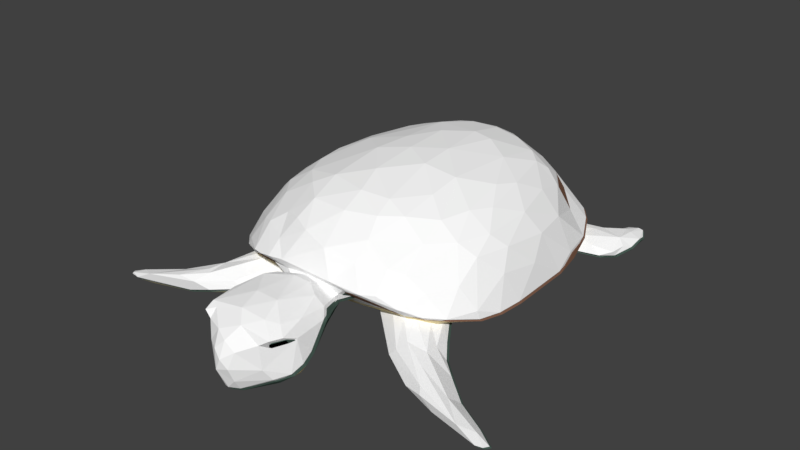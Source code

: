 # Source: TurtleAnimation.blend  (saved by Blender 2.79.0; exported with 4.5.12 LTS)
import bpy
from mathutils import Matrix  # noqa: F401  (used for matrix-valued properties, if any)

bpy.ops.wm.read_factory_settings(use_empty=True)
scene = bpy.context.scene
scene.name = 'Scene'

# ---- collections
col_collection_1 = bpy.data.collections.new('Collection 1'); scene.collection.children.link(col_collection_1)

# ---- materials (node trees are filled in below, after node groups)
mat_turtle_below = bpy.data.materials.new('Turtle Below')
mat_turtle_below.alpha_threshold = 0.0
mat_turtle_below.diffuse_color = (0.9047, 0.7758, 0.4508, 1.0)
mat_turtle_below.roughness = 0.5
mat_turtle_eye = bpy.data.materials.new('Turtle Eye')
mat_turtle_eye.alpha_threshold = 0.0
mat_turtle_eye.diffuse_color = (0.0, 0.0, 0.0, 1.0)
mat_turtle_eye.roughness = 0.5
mat_turtle_shell = bpy.data.materials.new('Turtle Shell')
mat_turtle_shell.alpha_threshold = 0.0
mat_turtle_shell.diffuse_color = (0.2542, 0.1301, 0.08438, 1.0)
mat_turtle_shell.roughness = 0.5
mat_turtle_skin = bpy.data.materials.new('Turtle Skin')
mat_turtle_skin.alpha_threshold = 0.0
mat_turtle_skin.diffuse_color = (0.07374, 0.1195, 0.09767, 1.0)
mat_turtle_skin.roughness = 0.5
mat_turtle_outline = bpy.data.materials.new('Turtle Outline')
mat_turtle_outline.alpha_threshold = 0.0
mat_turtle_outline.diffuse_color = (1.0, 1.0, 1.0, 1.0)
mat_turtle_outline.roughness = 0.5

# ---- material node trees
mat_turtle_below.use_nodes = True; mat_turtle_below.node_tree.nodes.clear()
_N = mat_turtle_below.node_tree.nodes; _L = mat_turtle_below.node_tree.links
n0 = _N.new('ShaderNodeOutputMaterial'); n0.name = 'Material Output'; n0.location = (300, 300)
n1 = _N.new('ShaderNodeBsdfDiffuse'); n1.name = 'Diffuse BSDF'; n1.location = (10, 300)
n1.inputs[0].default_value = (0.9047, 0.7758, 0.4508, 1.0)
_L.new(n1.outputs[0], n0.inputs[0])
n0.is_active_output = True
mat_turtle_eye.use_nodes = True; mat_turtle_eye.node_tree.nodes.clear()
_N = mat_turtle_eye.node_tree.nodes; _L = mat_turtle_eye.node_tree.links
n0 = _N.new('ShaderNodeOutputMaterial'); n0.name = 'Material Output'; n0.location = (300, 300)
n1 = _N.new('ShaderNodeBsdfDiffuse'); n1.name = 'Diffuse BSDF'; n1.location = (10, 300)
n1.inputs[0].default_value = (0.0, 0.0, 0.0, 1.0)
_L.new(n1.outputs[0], n0.inputs[0])
n0.is_active_output = True
mat_turtle_shell.use_nodes = True; mat_turtle_shell.node_tree.nodes.clear()
_N = mat_turtle_shell.node_tree.nodes; _L = mat_turtle_shell.node_tree.links
n0 = _N.new('ShaderNodeOutputMaterial'); n0.name = 'Material Output'; n0.location = (300, 300)
n1 = _N.new('ShaderNodeBsdfDiffuse'); n1.name = 'Diffuse BSDF'; n1.location = (10, 300)
n1.inputs[0].default_value = (0.2542, 0.1301, 0.08438, 1.0)
_L.new(n1.outputs[0], n0.inputs[0])
n0.is_active_output = True
mat_turtle_skin.use_nodes = True; mat_turtle_skin.node_tree.nodes.clear()
_N = mat_turtle_skin.node_tree.nodes; _L = mat_turtle_skin.node_tree.links
n0 = _N.new('ShaderNodeOutputMaterial'); n0.name = 'Material Output'; n0.location = (300, 300)
n1 = _N.new('ShaderNodeBsdfDiffuse'); n1.name = 'Diffuse BSDF'; n1.location = (10, 300)
n1.inputs[0].default_value = (0.07421, 0.1195, 0.09759, 1.0)
_L.new(n1.outputs[0], n0.inputs[0])
n0.is_active_output = True
mat_turtle_outline.use_nodes = True; mat_turtle_outline.node_tree.nodes.clear()
_N = mat_turtle_outline.node_tree.nodes; _L = mat_turtle_outline.node_tree.links
n0 = _N.new('ShaderNodeOutputMaterial'); n0.name = 'Material Output'; n0.location = (300, 300)
n1 = _N.new('ShaderNodeBsdfDiffuse'); n1.name = 'Diffuse BSDF'; n1.location = (10, 300)
n1.inputs[0].default_value = (1.0, 1.0, 1.0, 1.0)
_L.new(n1.outputs[0], n0.inputs[0])
n0.is_active_output = True

# ---- world
world_world = bpy.data.worlds.new('World'); scene.world = world_world
world_world.color = (0.05088, 0.05088, 0.05088)
world_world.use_sun_shadow = False
world_world.sun_shadow_jitter_overblur = 0.0
world_world.cycles.sampling_method = 'MANUAL'

# ---- meshes
me_turtle = bpy.data.meshes.new('Turtle')
me_turtle.from_pydata([(0.3395, -1.099, 0.7027), (-0.04273, -0.834, 0.7923), (0.4426, 1.42, -0.09992), (0.734, 1.337, -0.0753), (0.3742, -1.305, 0.6259), (1.005, -0.9861, 0.449), (0.8158, -1.22, 0.4638), (1.171, -1.176, 0.1579), (0.5778, -0.7913, 0.705), (0.5627, -1.163, 0.626), (0.5833, -1.798, 0.1411), (1.05, 1.111, -0.1023), (1.303, 0.4629, -0.1845), (0.8961, -1.658, 0.04601), (1.399, -0.57, -0.1742), (1.33, -1.076, -0.1473), (-0.02782, -1.057, -0.2954), (0.3144, 0.4394, 0.7703), (0.8821, 0.07287, 0.6019), (0.9773, 0.3689, 0.4553), (0.7895, 0.7551, 0.4894), (1.11, -0.6591, 0.434), (1.236, -0.008829, 0.2296), (0.8885, -0.6635, 0.5989), (0.2208, -0.1038, 0.8207), (0.06813, -1.39, 0.6169), (0.5698, -0.4521, 0.7501), (0.7034, -1.555, 0.3247), (1.015, -1.432, 0.1444), (0.4256, -1.662, 0.3301), (1.307, 0.4129, -0.1135), (1.098, -0.09935, 0.4355), (1.317, -1.096, -0.06175), (1.331, -0.2544, 0.052), (1.304, -0.6936, 0.1269), (1.047, -1.53, -0.02876), (0.7164, -1.507, -0.1102), (0.1926, -0.01621, -0.2957), (0.8399, -1.091, -0.236), (0.41, 1.397, -0.1271), (0.6636, 1.003, -0.2021), (0.06089, 1.249, 0.4463), (-0.002843, 0.9937, 0.6443), (0.3248, 0.8999, 0.6412), (0.5422, 1.037, 0.4466), (0.3147, 1.261, 0.3265), (0.8066, 1.055, 0.1648), (0.3921, -1.783, 0.1027), (0.3181, 1.374, 0.1179), (0.754, 0.9565, 0.3636), (0.4602, -2.256, -0.2441), (0.4209, -2.458, -0.3846), (0.389, -2.279, 0.06716), (0.007985, -2.87, -0.2051), (0.1274, -2.804, -0.123), (0.08217, -2.674, 0.06368), (0.2358, -2.55, 0.1168), (0.2552, -2.305, -0.446), (0.3388, -1.87, -0.03671), (0.3258, -1.963, -0.1636), (0.2793, -2.005, 0.1184), (0.1514, -1.919, -0.3014), (0.3579, -2.493, 0.09742), (-0.3933, -2.454, -0.4163), (-0.1078, -2.117, -0.3949), (-0.3886, -2.265, -0.3709), (-0.3887, -2.307, 0.08835), (-0.4582, -2.357, -0.1638), (-0.1804, -2.763, -0.377), (-0.2161, -2.75, -0.1605), (-0.07883, -2.837, -0.1432), (-0.1191, -2.744, -0.01576), (-0.009374, -1.901, -0.3347), (-0.2956, -2.6, 0.05328), (-0.239, -1.874, -0.1703), (-0.2709, -2.068, 0.1558), (-0.03155, -2.55, 0.1295), (-0.08457, -2.322, 0.1709), (-0.4242, -2.562, 0.02211), (-0.4318, -2.213, -0.006414), (-0.1802, -2.713, -0.5098), (-0.1535, -2.545, -0.5259), (0.05551, -2.704, -0.5408), (0.4112, -2.492, -0.05088), (0.4288, -2.54, 0.01393), (0.2944, -2.666, -0.293), (0.005422, -2.795, -0.5172), (0.1764, -2.547, -0.5135), (0.3257, -2.536, -0.4521), (-0.3298, -1.936, 0.02346), (-0.4429, -2.205, -0.2216), (-0.02477, -1.943, 0.1761), (-0.2559, -1.92, 0.1156), (0.09104, -2.799, -0.4233), (-1.054, 0.6658, 0.275), (-0.3436, 1.36, 0.1224), (-1.003, 1.027, 0.1159), (-0.8804, 0.06094, 0.6048), (-0.9919, 0.3357, 0.4537), (-0.7952, 0.7686, 0.4767), (0.04444, 1.426, 0.1096), (-0.3555, 0.8527, 0.6602), (-0.0759, 1.105, 0.5591), (-0.8058, 1.179, 0.1448), (-1.318, -1.097, -0.06335), (-1.304, -0.6936, 0.1269), (-0.7091, -1.55, 0.3249), (-0.9655, -1.565, 0.07205), (-1.11, -0.6591, 0.434), (-1.095, -0.1474, 0.4418), (-0.8894, -0.6705, 0.5963), (-1.243, 0.4523, 0.04161), (-1.331, -0.2553, 0.05247), (-0.2941, -0.08752, 0.8055), (-0.6715, 0.6536, 0.6096), (-0.4571, -1.686, 0.2836), (-0.1772, 0.8317, 0.7042), (-0.5976, -0.1386, -0.2741), (0.005911, 1.357, -0.1635), (-0.7437, -1.07, -0.2521), (0.008333, -1.494, -0.2125), (-0.7933, 1.012, 0.3112), (-1.066, -1.288, -0.1564), (-0.8743, -1.587, -0.0501), (0.1185, -1.562, -0.1396), (-0.4737, -1.339, -0.2315), (-1.398, -0.5692, -0.1735), (-1.31, 0.4862, -0.1654), (-1.371, -0.2217, -0.2056), (-0.2154, 1.463, -0.1144), (-0.6032, -1.792, 0.1261), (-0.4742, -1.816, 0.1532), (-1.331, -1.072, -0.1498), (-1.016, -1.555, -0.01588), (-1.066, 1.111, -0.09797), (-1.347, 0.1991, -0.2044), (-0.3486, -1.557, 0.4775), (-0.8224, -1.223, 0.4593), (-0.5268, -1.166, 0.633), (-1.152, -1.222, 0.1548), (-1.006, -0.9855, 0.4488), (-0.9253, -0.3746, 0.599), (-0.3407, -0.475, 0.7999), (0.1169, -1.783, 0.08066), (-0.2721, -1.786, 0.008898), (-0.3513, -1.045, 0.7161), (0.6802, 0.9787, -0.3087), (1.093, 0.7185, -0.1946), (0.9913, -1.788, -0.2393), (-0.9138, -1.503, -0.0958), (1.263, 1.657, -0.3838), (1.13, 1.155, -0.2185), (1.251, 0.9232, -0.2737), (-0.6599, 0.6538, -0.2605), (1.889, -2.141, -0.3683), (-0.9315, 1.172, -0.3228), (-1.127, -1.558, -0.374), (-1.177, 0.6053, -0.301), (1.371, 1.653, -0.3319), (1.48, 1.473, -0.3488), (-1.218, 1.555, -0.3896), (-1.481, 1.14, -0.3967), (-1.964, -2.073, -0.4153), (-1.171, -1.521, -0.2429), (-1.921, -1.965, -0.4641), (1.599, -2.075, -0.4289), (-1.34, -1.628, -0.3393), (-0.9314, -1.821, -0.3795), (-1.296, -2.026, -0.3233), (1.544, -1.813, -0.4381), (1.658, -1.946, -0.3319), (1.252, -1.896, -0.4163), (1.309, -1.851, -0.2285), (1.306, 1.208, -0.4285), (1.443, 1.204, -0.3364), (1.378, 1.461, -0.2986), (1.001, 1.26, -0.3457), (-1.411, 0.8839, -0.3666), (-1.116, 1.367, -0.3712), (1.102, -1.286, -0.152), (0.8944, -1.572, -0.05084), (0.4255, -1.552, -0.1253), (-0.2441, -1.608, -0.08311), (0.7184, 0.7197, -0.2451), (-0.1595, -1.657, -0.1178), (-0.392, 0.7412, -0.2663), (-1.092, 0.5699, -0.2174), (-0.6463, -1.515, -0.1126), (-0.2654, -1.781, 0.08892), (-0.4838, -1.742, 0.06823), (0.6059, -1.393, -0.2092), (-0.4617, 1.02, -0.2089), (0.9154, 1.16, -0.2816), (1.001, 0.9414, -0.1664), (-0.5975, -1.537, -0.2581), (-1.986, -2.16, -0.4687), (-2.073, -2.151, -0.4658), (2.19, -2.11, -0.4487), (-1.28, 1.438, -0.4221), (1.467, 1.571, -0.3719), (1.213, -1.377, -0.2858), (1.194, 0.767, -0.2964), (2.007, -1.982, -0.4508), (-0.9188, 0.9126, -0.1854), (-1.166, 0.8541, -0.4033), (1.461, -2.057, -0.339), (0.7749, -1.556, -0.2607), (-0.6459, 0.9739, -0.2826), (-1.242, 0.7632, -0.2972), (0.9627, -1.494, -0.09205), (1.264, 1.641, -0.3527), (1.485, 1.308, -0.3718), (1.113, 1.51, -0.4241), (-1.348, 1.52, -0.364), (-1.085, 1.403, -0.4355), (-1.476, 1.285, -0.3774), (-1.819, -2.136, -0.382), (-0.9455, -1.84, -0.2713), (1.226, -1.538, -0.2394), (2.047, -2.083, -0.4031), (-1.549, -1.909, -0.3314), (-1.428, -1.781, -0.4486), (-1.251, -1.86, -0.2388), (1.472, -1.649, -0.377), (0.9553, -1.762, -0.3426), (-1.364, -2.022, -0.4398), (1.084, 1.095, -0.4103), (1.417, 1.052, -0.3469), (1.375, 1.252, -0.2775), (1.165, 1.445, -0.3572), (-1.317, 1.282, -0.3058), (0.3262, -1.768, 0.03788), (-0.4108, -2.495, -0.04831), (0.3792, -2.653, 0.01425), (-1.051, 0.7377, -0.2142), (0.528, 0.8474, -0.2465), (0.1814, 1.031, 0.5992), (0.9451, 1.236, -0.07792), (-1.017, 1.131, -0.1243), (-0.1983, -1.942, -0.2785), (-0.3752, -2.07, 0.07703), (-0.07422, -2.661, -0.538), (0.8416, -1.481, 0.2883), (1.226, -0.5368, 0.3024), (0.9948, 0.8831, 0.05632), (-1.037, -1.172, -0.1912), (0.3676, -2.632, 0.05377), (-0.6523, 1.319, -0.118), (0.02617, -2.536, -0.5345), (-1.022, -1.416, -0.1327), (0.1648, -1.651, -0.1063), (0.3253, -2.135, -0.3157), (-0.1622, -1.645, 0.4468), (-0.5983, 0.9689, -0.2201), (0.8815, 1.064, -0.1677), (1.066, 0.8547, -0.1872), (-0.6312, 0.8991, -0.3183), (-1.383, 0.8442, -0.3969), (-1.369, 1.526, -0.3901), (-1.448, 1.335, -0.3998), (-1.516, -1.74, -0.4231), (-0.8148, -1.549, -0.09703), (1.053, -1.72, -0.1687), (1.039, 1.331, -0.4319), (0.4065, -1.677, 0.008854), (0.03848, -1.581, -0.1384), (0.1114, -1.707, 0.3895), (0.2564, -0.5017, 0.814), (0.05141, -1.146, 0.7211), (0.02319, 1.476, -0.1094), (-0.6176, -1.315, -0.2274), (0.8115, 1.272, -0.1176), (0.4343, -1.491, 0.49), (1.201, -1.378, -0.05956), (1.159, -0.9084, 0.3252), (0.9702, -0.426, 0.564), (0.8015, -0.9572, 0.5886), (-0.02849, -1.79, 0.1147), (0.2812, -1.828, 0.1685), (0.4876, -1.802, 0.1276), (0.7215, -1.735, 0.1479), (0.8386, -1.65, 0.01079), (1.213, 0.7996, -0.1357), (1.364, 0.1393, -0.1914), (1.387, -0.8496, -0.1626), (0.3557, -1.385, -0.2454), (1.262, -0.8251, -0.2064), (0.5854, 0.7649, 0.6143), (0.7309, 0.6281, 0.5894), (0.5936, 0.2619, 0.7162), (0.09963, 0.8543, 0.7053), (0.1169, 0.4535, 0.7913), (0.8244, -0.1739, 0.6561), (-0.05892, -0.3211, 0.8325), (0.9349, 0.7079, 0.3674), (1.159, 0.3932, 0.2222), (0.6014, 1.162, 0.2872), (0.005683, 0.8275, -0.2829), (0.02592, 1.331, 0.3551), (0.2912, -1.753, -0.04279), (0.1356, -1.91, 0.1507), (0.2896, -1.788, -0.0009525), (0.3692, -1.989, 0.03375), (0.4608, -2.355, -0.3159), (0.4221, -2.055, -0.04064), (0.4485, -2.401, -0.05046), (0.4011, -2.363, -0.4082), (0.1615, -2.33, 0.1749), (0.3345, -2.589, -0.4099), (0.005272, -2.796, -0.05531), (0.07708, -2.848, -0.2881), (0.05264, -2.18, -0.4286), (-0.3885, -2.517, -0.376), (-0.4351, -2.368, -0.3377), (-0.3237, -2.384, -0.4528), (-0.4375, -2.43, -0.03115), (-0.4104, -2.054, -0.07065), (-0.3819, -2.557, 0.07042), (-0.297, -2.674, -0.02263), (-0.02715, -1.732, -0.2585), (-0.2785, -1.762, -0.06981), (-0.2134, -1.805, 0.06422), (-0.04761, -2.777, -0.5324), (0.09102, -2.738, -0.5247), (-0.04427, -2.869, -0.3234), (-0.9502, 0.8631, 0.2927), (-0.7497, 0.4957, 0.611), (-1.188, 0.1192, 0.2867), (-1.377, 0.02009, -0.1428), (-0.5584, 1.159, 0.3306), (-1.215, 0.8364, -0.1449), (-0.5619, 0.8716, 0.5718), (-0.6819, -0.1965, 0.7149), (-0.3461, 0.5183, 0.7516), (-0.1389, 1.307, 0.3608), (-0.6276, 1.374, -0.08326), (-0.9271, 1.259, -0.08464), (-0.116, 0.217, 0.8148), (-1.198, -1.379, -0.05966), (-1.159, -0.9084, 0.3252), (-1.389, -0.8471, -0.1747), (-0.8426, -1.479, 0.2886), (-1.226, -0.5368, 0.3024), (-0.5422, -1.48, 0.4431), (-0.7124, -1.758, 0.1154), (-0.3067, -1.814, 0.1733), (-1.226, 0.6573, -0.1876), (-0.2761, -1.346, -0.2588), (-0.8072, -1.667, 0.01864), (-0.5004, -1.684, 0.01038), (-0.3102, -1.368, 0.6105), (-0.7407, -0.9523, 0.6195), (-0.4036, -1.444, -0.1948), (0.8681, -1.538, -0.09647), (1.062, -1.412, -0.1274), (0.7538, -1.378, -0.2138), (0.5205, -1.45, -0.1849), (1.087, -1.178, -0.1849), (-0.4671, 0.8454, -0.2538), (-1.011, 0.4541, -0.2334), (-0.8052, 1.028, -0.1747), (1.061, 0.6091, -0.2241), (-2.054, -2.154, -0.4405), (-1.847, -2.104, -0.4888), (-2.101, -2.099, -0.466), (2.167, -2.166, -0.4395), (1.966, -2.126, -0.4676), (2.092, -2.17, -0.4512), (0.8687, 1.109, -0.3792), (1.162, 1.289, -0.2539), (1.332, 0.9286, -0.3647), (-0.8414, 1.04, -0.4012), (-1.441, 1.067, -0.3523), (-1.067, 1.197, -0.2609), (1.45, 1.334, -0.4094), (1.414, 1.665, -0.3493), (-1.288, 1.551, -0.3643), (-1.183, -1.852, -0.4526), (-0.7905, -1.659, -0.352), (-1.225, -1.483, -0.3379), (-1.202, -1.706, -0.2247), (-1.202, -1.912, -0.2449), (-1.473, -2.048, -0.3041), (-0.8287, -1.812, -0.3224), (-1.14, -1.977, -0.3774), (1.433, -2.021, -0.2778), (1.24, -1.688, -0.2101), (1.425, -1.987, -0.4418), (1.137, -1.684, -0.3831), (0.9246, -1.803, -0.3081), (1.262, -1.993, -0.3688), (1.322, -1.525, -0.3425), (1.709, -1.831, -0.4289), (1.309, 1.51, -0.3045), (1.421, 1.088, -0.4002), (-1.247, 1.415, -0.3204), (-1.43, 1.034, -0.4314), (-0.9848, 1.217, -0.4493), (-0.3434, -2.59, -0.08122), (-0.3792, -2.651, 0.02442), (0.2896, -2.685, -0.04513), (0.33, -2.611, -0.08491)], [], [(3, 271, 2), (268, 25, 4), (5, 276, 6), (7, 242, 28), (272, 6, 9), (9, 4, 272), (8, 26, 267), (8, 267, 0), (9, 0, 4), (13, 280, 10), (30, 283, 12), (13, 281, 35), (14, 286, 283), (15, 284, 32), (15, 286, 284), (287, 289, 288), (43, 17, 287), (17, 291, 24), (295, 282, 244), (3, 296, 237), (18, 31, 19), (294, 288, 19), (23, 275, 292), (24, 293, 267), (25, 266, 272), (272, 4, 25), (242, 13, 28), (27, 29, 10), (10, 280, 27), (30, 295, 22), (21, 23, 5), (275, 21, 31), (33, 243, 34), (34, 14, 33), (34, 274, 32), (40, 118, 39), (36, 353, 180), (120, 349, 348), (38, 37, 286), (285, 120, 347), (38, 285, 16), (290, 236, 42), (45, 298, 41), (45, 236, 44), (48, 2, 100), (44, 20, 49), (46, 294, 244), (60, 301, 300), (303, 50, 305), (51, 306, 303), (52, 62, 84), (54, 309, 53), (54, 55, 309), (55, 400, 233), (233, 246, 55), (56, 55, 246), (58, 299, 301), (304, 58, 302), (50, 251, 59), (77, 307, 91), (61, 299, 59), (61, 311, 72), (307, 62, 60), (312, 313, 63), (65, 314, 313), (66, 315, 78), (79, 90, 67), (68, 322, 324), (399, 73, 317), (71, 69, 70), (70, 309, 71), (64, 311, 81), (182, 184, 349), (72, 311, 64), (64, 239, 72), (71, 76, 73), (73, 318, 71), (74, 239, 90), (74, 320, 184), (75, 240, 66), (315, 398, 232), (80, 241, 322), (81, 80, 63), (322, 241, 82), (82, 86, 322), (398, 315, 312), (304, 302, 52), (52, 305, 304), (82, 248, 87), (305, 85, 51), (93, 324, 86), (86, 323, 93), (87, 248, 57), (308, 85, 93), (93, 323, 308), (89, 240, 92), (89, 316, 240), (90, 239, 65), (91, 277, 92), (98, 326, 99), (99, 94, 98), (94, 330, 111), (335, 103, 95), (97, 332, 326), (102, 236, 41), (95, 100, 129), (100, 334, 298), (96, 121, 103), (105, 339, 342), (105, 340, 104), (107, 341, 139), (109, 97, 98), (98, 327, 109), (327, 328, 112), (126, 105, 112), (108, 141, 109), (109, 342, 108), (110, 108, 140), (113, 337, 333), (113, 293, 337), (114, 333, 101), (115, 345, 252), (115, 252, 136), (115, 106, 131), (291, 116, 333), (266, 345, 278), (185, 37, 117), (191, 129, 118), (186, 359, 135), (117, 119, 128), (120, 352, 347), (279, 264, 281), (102, 334, 329), (121, 331, 329), (128, 328, 135), (335, 247, 336), (129, 247, 335), (252, 25, 350), (145, 350, 268), (133, 348, 344), (344, 107, 133), (134, 238, 330), (238, 134, 336), (135, 328, 127), (136, 350, 343), (137, 341, 106), (139, 341, 140), (343, 138, 137), (110, 351, 332), (141, 332, 97), (142, 1, 293), (264, 299, 250), (250, 124, 264), (138, 145, 351), (145, 1, 142), (145, 268, 1), (285, 356, 181), (40, 192, 146), (149, 249, 380), (380, 261, 149), (270, 194, 378), (367, 366, 365), (198, 258, 160), (150, 375, 199), (152, 370, 227), (152, 228, 255), (183, 226, 201), (169, 392, 202), (202, 366, 169), (203, 372, 234), (153, 371, 256), (190, 355, 206), (206, 356, 190), (155, 360, 207), (157, 234, 208), (386, 262, 172), (216, 220, 162), (229, 210, 212), (159, 374, 199), (213, 258, 215), (215, 230, 213), (163, 379, 166), (166, 380, 163), (168, 382, 216), (216, 225, 168), (164, 363, 364), (187, 383, 352), (179, 354, 218), (218, 200, 179), (219, 202, 170), (165, 387, 366), (260, 220, 166), (166, 379, 260), (378, 383, 167), (377, 221, 156), (220, 216, 222), (389, 385, 148), (170, 392, 223), (172, 262, 385), (174, 394, 211), (211, 228, 174), (393, 228, 175), (372, 257, 177), (230, 215, 372), (179, 273, 354), (180, 353, 209), (181, 356, 36), (131, 188, 345), (182, 120, 124), (40, 271, 254), (278, 277, 47), (186, 346, 234), (187, 348, 123), (245, 122, 132), (133, 249, 123), (130, 349, 189), (181, 264, 124), (47, 143, 231), (188, 321, 277), (349, 144, 189), (38, 357, 190), (203, 238, 360), (192, 254, 369), (369, 176, 192), (12, 361, 147), (148, 36, 356), (194, 270, 125), (195, 362, 196), (200, 391, 388), (201, 255, 147), (183, 235, 146), (203, 360, 373), (165, 154, 205), (355, 224, 206), (207, 360, 253), (253, 256, 207), (234, 177, 208), (209, 353, 262), (262, 386, 209), (210, 393, 158), (158, 150, 210), (175, 375, 158), (374, 159, 211), (213, 395, 376), (213, 376, 258), (396, 259, 198), (160, 178, 214), (220, 260, 164), (164, 162, 220), (379, 163, 122), (216, 362, 195), (363, 164, 221), (219, 365, 197), (167, 384, 225), (225, 377, 167), (168, 383, 217), (217, 381, 168), (385, 390, 205), (169, 171, 388), (388, 391, 169), (223, 391, 218), (171, 389, 224), (224, 388, 171), (172, 385, 154), (154, 170, 172), (226, 368, 263), (226, 263, 173), (394, 174, 227), (229, 369, 393), (155, 397, 178), (204, 396, 397), (398, 318, 399), (233, 401, 83), (233, 83, 84), (84, 246, 233), (344, 348, 130), (0, 1, 268), (0, 267, 1), (26, 24, 267), (2, 271, 39), (39, 269, 2), (3, 237, 271), (4, 0, 268), (6, 242, 5), (6, 27, 242), (6, 272, 27), (7, 274, 5), (7, 5, 242), (28, 273, 7), (6, 276, 9), (272, 266, 29), (8, 9, 276), (8, 0, 9), (13, 10, 281), (10, 278, 279), (11, 271, 237), (12, 283, 361), (12, 282, 30), (35, 273, 13), (286, 361, 283), (14, 284, 286), (32, 273, 15), (15, 273, 179), (15, 179, 357), (357, 286, 15), (285, 347, 16), (17, 289, 287), (43, 290, 17), (17, 24, 289), (289, 292, 18), (289, 18, 288), (17, 290, 291), (295, 244, 294), (244, 282, 11), (3, 2, 48), (3, 48, 296), (19, 31, 295), (19, 288, 18), (20, 287, 288), (294, 20, 288), (19, 295, 294), (292, 275, 18), (8, 276, 26), (21, 274, 243), (22, 33, 283), (22, 243, 33), (26, 276, 23), (23, 292, 26), (26, 292, 289), (26, 289, 24), (27, 280, 242), (242, 280, 13), (13, 273, 28), (29, 266, 278), (27, 272, 29), (29, 278, 10), (30, 282, 295), (22, 283, 30), (31, 243, 22), (22, 295, 31), (23, 276, 5), (5, 274, 21), (21, 275, 23), (31, 18, 275), (31, 21, 243), (32, 274, 7), (7, 273, 32), (34, 284, 14), (14, 283, 33), (34, 243, 274), (34, 32, 284), (35, 281, 180), (35, 180, 354), (354, 273, 35), (39, 271, 40), (40, 297, 118), (36, 180, 281), (188, 277, 345), (120, 182, 349), (183, 361, 37), (37, 297, 183), (37, 361, 286), (38, 16, 37), (118, 269, 39), (235, 297, 40), (41, 298, 334), (43, 236, 290), (43, 287, 44), (44, 236, 43), (45, 41, 236), (44, 296, 45), (46, 244, 11), (46, 11, 237), (237, 296, 46), (100, 298, 48), (100, 2, 269), (45, 296, 48), (48, 298, 45), (44, 287, 20), (20, 294, 49), (49, 296, 44), (46, 49, 294), (46, 296, 49), (60, 302, 301), (300, 301, 143), (143, 277, 300), (303, 306, 50), (50, 304, 305), (52, 84, 305), (53, 70, 324), (53, 324, 310), (53, 309, 70), (53, 310, 54), (54, 400, 55), (56, 307, 76), (56, 76, 55), (57, 61, 251), (251, 306, 57), (57, 311, 61), (58, 301, 302), (59, 58, 304), (59, 299, 58), (59, 304, 50), (50, 306, 251), (60, 62, 52), (60, 52, 302), (91, 307, 300), (91, 75, 77), (83, 401, 305), (59, 251, 61), (61, 319, 250), (61, 250, 299), (72, 319, 61), (56, 246, 62), (62, 307, 56), (60, 300, 307), (63, 313, 314), (64, 65, 239), (64, 314, 65), (81, 311, 248), (66, 78, 317), (67, 315, 79), (79, 316, 90), (90, 313, 67), (68, 312, 80), (68, 80, 322), (399, 318, 73), (69, 312, 68), (68, 324, 69), (71, 318, 69), (69, 324, 70), (81, 314, 64), (71, 309, 55), (182, 265, 184), (349, 184, 320), (239, 319, 72), (71, 55, 76), (76, 317, 73), (90, 316, 74), (74, 319, 239), (184, 319, 74), (74, 316, 320), (66, 317, 75), (67, 313, 315), (76, 307, 77), (77, 317, 76), (75, 317, 77), (78, 399, 317), (79, 66, 240), (79, 240, 316), (79, 315, 66), (398, 312, 69), (69, 318, 398), (78, 315, 232), (81, 241, 80), (63, 80, 312), (63, 314, 81), (82, 323, 86), (81, 248, 241), (315, 313, 312), (87, 323, 82), (82, 241, 248), (401, 400, 85), (62, 246, 84), (51, 303, 305), (305, 401, 85), (51, 85, 308), (54, 310, 85), (85, 400, 54), (93, 310, 324), (86, 324, 322), (57, 306, 87), (57, 248, 311), (87, 88, 323), (87, 306, 88), (308, 323, 88), (88, 306, 51), (88, 51, 308), (85, 310, 93), (92, 321, 89), (65, 313, 90), (89, 321, 144), (89, 144, 320), (320, 316, 89), (91, 300, 277), (92, 240, 75), (92, 277, 321), (92, 75, 91), (94, 327, 98), (99, 325, 94), (94, 325, 96), (94, 96, 330), (111, 327, 94), (95, 103, 329), (335, 336, 103), (134, 330, 96), (96, 336, 134), (113, 333, 332), (332, 142, 113), (326, 332, 333), (97, 326, 98), (114, 331, 99), (99, 326, 114), (41, 334, 102), (102, 42, 236), (129, 335, 95), (95, 334, 100), (100, 269, 129), (116, 42, 101), (102, 331, 101), (102, 101, 42), (103, 336, 96), (96, 325, 121), (121, 329, 103), (104, 338, 139), (139, 339, 104), (105, 104, 339), (341, 344, 106), (107, 344, 341), (139, 338, 107), (342, 339, 108), (327, 342, 109), (327, 111, 328), (112, 342, 327), (110, 332, 141), (127, 328, 111), (111, 330, 127), (126, 340, 105), (112, 105, 342), (112, 328, 126), (141, 97, 109), (108, 339, 140), (140, 351, 110), (110, 141, 108), (326, 333, 114), (101, 331, 114), (101, 333, 116), (136, 343, 115), (131, 345, 115), (115, 343, 106), (131, 106, 344), (337, 293, 24), (337, 24, 291), (116, 290, 42), (333, 337, 291), (291, 290, 116), (266, 252, 345), (37, 16, 117), (117, 135, 185), (185, 297, 37), (185, 359, 153), (185, 153, 358), (191, 247, 129), (118, 297, 191), (135, 346, 186), (119, 16, 347), (128, 119, 340), (128, 135, 117), (117, 16, 119), (120, 348, 187), (120, 187, 352), (119, 347, 270), (119, 270, 245), (245, 340, 119), (329, 331, 102), (121, 325, 99), (121, 99, 331), (95, 329, 334), (122, 249, 338), (123, 249, 149), (123, 149, 261), (189, 188, 130), (127, 330, 346), (128, 340, 126), (128, 126, 328), (118, 129, 269), (252, 266, 25), (268, 350, 25), (131, 344, 130), (132, 338, 104), (132, 104, 340), (107, 338, 133), (330, 238, 346), (336, 247, 238), (127, 346, 135), (106, 343, 137), (138, 350, 145), (140, 339, 139), (140, 137, 351), (140, 341, 137), (138, 351, 137), (343, 350, 138), (332, 351, 142), (252, 350, 136), (142, 293, 113), (293, 1, 267), (250, 265, 124), (144, 321, 188), (145, 142, 351), (190, 357, 355), (285, 190, 356), (181, 120, 285), (234, 346, 203), (360, 247, 191), (191, 358, 253), (191, 253, 360), (40, 254, 192), (192, 368, 146), (146, 235, 40), (11, 282, 193), (11, 193, 254), (254, 271, 11), (147, 255, 282), (262, 353, 148), (380, 381, 261), (378, 194, 383), (196, 362, 364), (364, 363, 196), (160, 214, 198), (160, 258, 376), (199, 374, 150), (369, 254, 151), (151, 228, 369), (355, 357, 200), (200, 388, 355), (152, 227, 228), (201, 361, 183), (183, 368, 226), (201, 226, 370), (366, 387, 169), (203, 373, 230), (203, 230, 372), (153, 359, 204), (153, 204, 371), (256, 358, 153), (154, 367, 365), (206, 389, 356), (155, 373, 360), (155, 207, 371), (379, 245, 156), (157, 186, 234), (208, 257, 157), (157, 359, 186), (162, 362, 216), (229, 393, 210), (212, 263, 229), (199, 375, 159), (173, 263, 212), (173, 212, 374), (173, 374, 394), (230, 395, 213), (198, 214, 397), (160, 376, 395), (215, 259, 161), (162, 364, 362), (380, 249, 163), (216, 195, 225), (225, 384, 168), (187, 261, 217), (187, 217, 383), (218, 391, 200), (200, 357, 179), (219, 197, 202), (170, 202, 392), (366, 367, 165), (165, 390, 387), (166, 220, 380), (383, 384, 167), (381, 382, 168), (156, 221, 379), (156, 378, 377), (222, 216, 382), (222, 380, 220), (389, 390, 385), (148, 385, 262), (169, 391, 223), (169, 223, 392), (223, 386, 170), (171, 387, 390), (394, 370, 173), (211, 159, 228), (393, 369, 228), (228, 159, 175), (176, 369, 229), (176, 229, 263), (263, 368, 176), (372, 396, 257), (178, 395, 373), (209, 354, 180), (36, 281, 181), (131, 130, 188), (182, 124, 265), (183, 297, 235), (47, 279, 278), (278, 345, 277), (184, 265, 319), (185, 135, 359), (187, 123, 261), (270, 347, 125), (122, 338, 132), (132, 340, 245), (123, 348, 133), (133, 338, 249), (130, 348, 349), (124, 120, 181), (181, 281, 264), (347, 352, 125), (231, 143, 301), (47, 277, 143), (231, 299, 264), (47, 264, 279), (250, 319, 265), (189, 144, 188), (349, 320, 144), (190, 285, 38), (38, 286, 357), (203, 346, 238), (238, 247, 360), (191, 297, 185), (191, 185, 358), (192, 176, 368), (193, 282, 255), (147, 282, 12), (148, 353, 36), (356, 389, 148), (380, 222, 381), (194, 125, 352), (352, 383, 194), (195, 196, 363), (365, 366, 197), (198, 259, 258), (151, 254, 193), (151, 193, 255), (255, 228, 151), (201, 152, 255), (147, 361, 201), (201, 370, 152), (146, 368, 183), (202, 197, 366), (204, 359, 157), (204, 157, 257), (205, 154, 385), (205, 390, 165), (165, 367, 154), (355, 388, 224), (206, 224, 389), (253, 358, 256), (256, 371, 207), (156, 245, 270), (270, 378, 156), (234, 372, 177), (208, 177, 257), (209, 386, 354), (158, 375, 150), (150, 212, 210), (175, 158, 393), (175, 159, 375), (211, 394, 374), (150, 374, 212), (198, 397, 396), (396, 161, 259), (160, 395, 178), (178, 397, 214), (215, 258, 259), (164, 364, 162), (122, 163, 249), (122, 245, 379), (221, 164, 260), (221, 377, 363), (261, 381, 217), (218, 354, 386), (154, 219, 170), (154, 365, 219), (377, 378, 167), (168, 384, 383), (260, 379, 221), (222, 382, 381), (169, 387, 171), (223, 218, 386), (171, 390, 389), (170, 386, 172), (225, 363, 377), (225, 195, 363), (173, 370, 226), (227, 174, 228), (227, 370, 394), (372, 215, 161), (372, 161, 396), (178, 373, 155), (155, 371, 397), (397, 371, 204), (204, 257, 396), (230, 373, 395), (231, 301, 299), (398, 78, 232), (398, 399, 78), (233, 400, 401), (83, 305, 84), (10, 279, 281), (231, 264, 47)])
me_turtle.polygons.foreach_set('material_index', [2, 2, 2, 2, 2, 2, 2, 2, 2, 2, 2, 2, 0, 2, 0, 2, 2, 2, 2, 2, 2, 2, 2, 2, 2, 2, 2, 2, 2, 2, 2, 2, 2, 2, 2, 0, 0, 0, 0, 0, 0, 2, 2, 2, 2, 2, 2, 3, 3, 0, 3, 3, 3, 3, 3, 3, 3, 3, 0, 3, 0, 0, 3, 3, 0, 3, 3, 3, 3, 3, 3, 0, 0, 0, 0, 3, 3, 0, 0, 3, 3, 3, 3, 3, 3, 3, 3, 3, 3, 3, 3, 3, 0, 3, 3, 3, 3, 0, 3, 2, 2, 2, 2, 2, 2, 2, 2, 2, 2, 2, 2, 2, 2, 2, 2, 2, 2, 2, 2, 2, 2, 2, 2, 2, 2, 2, 0, 0, 0, 0, 0, 2, 2, 2, 2, 2, 2, 2, 2, 2, 2, 2, 2, 2, 2, 2, 2, 2, 2, 2, 2, 0, 0, 2, 2, 2, 0, 3, 3, 3, 0, 0, 0, 0, 3, 3, 0, 0, 0, 3, 0, 0, 0, 3, 3, 3, 3, 3, 3, 3, 3, 3, 3, 3, 3, 0, 3, 3, 3, 3, 0, 3, 3, 0, 0, 3, 3, 3, 3, 3, 3, 3, 3, 3, 0, 0, 0, 2, 0, 0, 2, 0, 0, 0, 0, 2, 0, 3, 3, 3, 0, 0, 3, 3, 0, 3, 0, 3, 0, 3, 0, 3, 3, 0, 3, 3, 3, 3, 3, 3, 3, 3, 3, 3, 3, 0, 3, 3, 3, 3, 3, 0, 3, 0, 0, 3, 3, 3, 0, 0, 3, 0, 0, 3, 3, 0, 0, 3, 3, 3, 0, 1, 1, 1, 3, 2, 2, 2, 2, 2, 2, 2, 2, 2, 2, 2, 2, 2, 2, 2, 2, 2, 2, 2, 2, 2, 0, 2, 2, 0, 0, 2, 0, 0, 0, 0, 2, 2, 2, 2, 2, 2, 2, 2, 2, 2, 2, 2, 2, 2, 2, 2, 2, 2, 2, 2, 2, 2, 2, 2, 2, 2, 2, 2, 2, 2, 2, 2, 2, 2, 2, 2, 2, 2, 2, 2, 2, 2, 2, 2, 2, 0, 0, 0, 0, 0, 0, 2, 0, 0, 0, 0, 0, 0, 0, 2, 2, 2, 2, 2, 2, 2, 2, 2, 2, 2, 2, 2, 2, 2, 2, 2, 2, 3, 3, 3, 0, 3, 3, 3, 3, 3, 3, 3, 3, 3, 0, 0, 0, 3, 3, 3, 3, 0, 3, 3, 3, 3, 3, 0, 0, 0, 0, 3, 3, 3, 0, 0, 0, 0, 3, 3, 3, 3, 3, 3, 3, 3, 3, 3, 3, 0, 3, 0, 0, 0, 3, 3, 3, 0, 0, 3, 3, 3, 3, 3, 3, 3, 3, 3, 3, 3, 3, 3, 3, 3, 0, 3, 3, 3, 3, 3, 3, 3, 3, 3, 3, 3, 3, 3, 3, 0, 0, 3, 0, 3, 0, 3, 3, 3, 0, 3, 3, 3, 3, 3, 3, 3, 2, 2, 2, 2, 2, 2, 2, 2, 2, 2, 2, 2, 2, 2, 2, 2, 2, 2, 2, 2, 2, 2, 2, 2, 2, 2, 2, 2, 2, 2, 2, 2, 2, 2, 2, 2, 2, 2, 2, 2, 2, 2, 2, 2, 2, 2, 2, 2, 2, 2, 2, 2, 2, 2, 2, 2, 2, 2, 2, 0, 0, 0, 0, 0, 0, 0, 0, 0, 0, 0, 0, 0, 0, 0, 0, 0, 2, 2, 2, 2, 0, 0, 0, 2, 2, 2, 2, 0, 2, 2, 2, 2, 2, 2, 2, 2, 2, 2, 2, 2, 2, 2, 2, 2, 2, 2, 2, 2, 0, 3, 2, 0, 0, 0, 0, 0, 0, 0, 3, 3, 3, 0, 0, 0, 0, 3, 3, 0, 3, 0, 0, 3, 0, 3, 3, 0, 0, 3, 0, 0, 0, 0, 3, 3, 0, 0, 0, 3, 0, 3, 3, 0, 3, 3, 3, 3, 3, 3, 3, 0, 0, 0, 3, 0, 3, 3, 3, 3, 3, 3, 3, 3, 3, 3, 3, 3, 0, 0, 3, 0, 3, 0, 0, 3, 3, 3, 3, 0, 0, 3, 0, 0, 3, 3, 3, 3, 3, 3, 3, 3, 0, 0, 2, 0, 0, 2, 2, 0, 0, 0, 0, 0, 0, 0, 0, 2, 0, 0, 0, 3, 3, 3, 2, 0, 3, 3, 0, 0, 0, 0, 0, 0, 3, 0, 0, 3, 3, 3, 0, 0, 0, 0, 0, 3, 3, 3, 3, 3, 3, 0, 0, 0, 0, 3, 3, 3, 0, 0, 3, 3, 0, 0, 3, 3, 3, 3, 3, 3, 3, 3, 0, 0, 0, 3, 3, 3, 3, 3, 3, 0, 0, 3, 3, 3, 3, 0, 3, 0, 3, 0, 3, 0, 3, 0, 0, 0, 3, 3, 3, 3, 3, 3, 0, 0, 3, 3, 1, 1, 1, 3, 2, 3])
me_turtle.materials.append(mat_turtle_below)
me_turtle.materials.append(mat_turtle_eye)
me_turtle.materials.append(mat_turtle_shell)
me_turtle.materials.append(mat_turtle_skin)
me_turtle.use_remesh_preserve_volume = False
me_turtle.use_remesh_preserve_attributes = False
me_turtle.use_mirror_vertex_groups = False
me_turtle.update()
me_turtle_outline = bpy.data.meshes.new('Turtle Outline')
me_turtle_outline.from_pydata([(0.3403, -1.133, 0.7395), (-0.042, -0.8679, 0.829), (0.4433, 1.386, -0.06318), (0.7347, 1.303, -0.03856), (0.3749, -1.339, 0.6627), (1.006, -1.02, 0.4857), (0.8166, -1.253, 0.5006), (1.171, -1.21, 0.1947), (0.5785, -0.8252, 0.7417), (0.5634, -1.197, 0.6628), (0.5841, -1.832, 0.1778), (1.051, 1.078, -0.06553), (1.303, 0.429, -0.1477), (0.8968, -1.692, 0.08275), (1.399, -0.6039, -0.1374), (1.331, -1.11, -0.1105), (-0.0271, -1.091, -0.2587), (0.3151, 0.4055, 0.807), (0.8829, 0.03896, 0.6387), (0.978, 0.335, 0.492), (0.7903, 0.7212, 0.5262), (1.111, -0.693, 0.4708), (1.237, -0.04274, 0.2664), (0.8892, -0.6974, 0.6356), (0.2215, -0.1377, 0.8574), (0.06886, -1.424, 0.6536), (0.5705, -0.486, 0.7868), (0.7041, -1.589, 0.3615), (1.016, -1.466, 0.1811), (0.4263, -1.695, 0.3669), (1.308, 0.379, -0.07677), (1.098, -0.1333, 0.4723), (1.318, -1.13, -0.02501), (1.332, -0.2883, 0.08874), (1.304, -0.7275, 0.1637), (1.048, -1.564, 0.00798), (0.7172, -1.541, -0.07345), (0.1933, -0.05012, -0.259), (0.8406, -1.125, -0.1993), (0.4107, 1.363, -0.09036), (0.6643, 0.969, -0.1654), (0.06162, 1.215, 0.4831), (-0.002116, 0.9597, 0.681), (0.3255, 0.866, 0.678), (0.543, 1.003, 0.4833), (0.3154, 1.227, 0.3632), (0.8074, 1.021, 0.2016), (0.3929, -1.817, 0.1395), (0.3188, 1.34, 0.1547), (0.7547, 0.9226, 0.4003), (0.4609, -2.29, -0.2074), (0.4216, -2.492, -0.3479), (0.3897, -2.312, 0.1039), (0.008711, -2.904, -0.1684), (0.1281, -2.838, -0.08628), (0.0829, -2.708, 0.1004), (0.2365, -2.584, 0.1535), (0.256, -2.339, -0.4093), (0.3396, -1.904, 3.011e-05), (0.3265, -1.997, -0.1269), (0.28, -2.039, 0.1552), (0.1522, -1.953, -0.2646), (0.3587, -2.527, 0.1342), (-0.3926, -2.488, -0.3796), (-0.107, -2.151, -0.3582), (-0.3879, -2.299, -0.3342), (-0.3879, -2.341, 0.1251), (-0.4575, -2.391, -0.1271), (-0.1797, -2.797, -0.3403), (-0.2154, -2.784, -0.1238), (-0.0781, -2.87, -0.1064), (-0.1184, -2.778, 0.02098), (-0.008647, -1.935, -0.298), (-0.2948, -2.634, 0.09001), (-0.2383, -1.908, -0.1336), (-0.2701, -2.102, 0.1925), (-0.03082, -2.584, 0.1662), (-0.08385, -2.356, 0.2076), (-0.4235, -2.596, 0.05885), (-0.4311, -2.247, 0.03032), (-0.1794, -2.747, -0.4731), (-0.1527, -2.579, -0.4891), (0.05623, -2.738, -0.504), (0.4119, -2.526, -0.01414), (0.4295, -2.574, 0.05067), (0.2951, -2.7, -0.2563), (0.006149, -2.829, -0.4805), (0.1772, -2.581, -0.4768), (0.3265, -2.57, -0.4153), (-0.3291, -1.97, 0.0602), (-0.4422, -2.239, -0.1849), (-0.02405, -1.977, 0.2128), (-0.2551, -1.954, 0.1523), (0.09176, -2.833, -0.3866), (-1.053, 0.6319, 0.3117), (-0.3429, 1.326, 0.1591), (-1.002, 0.9928, 0.1526), (-0.8797, 0.02704, 0.6415), (-0.9912, 0.3017, 0.4905), (-0.7945, 0.7346, 0.5134), (0.04517, 1.392, 0.1463), (-0.3547, 0.8188, 0.697), (-0.07517, 1.071, 0.5958), (-0.805, 1.145, 0.1816), (-1.317, -1.131, -0.02661), (-1.303, -0.7275, 0.1637), (-0.7084, -1.584, 0.3617), (-0.9648, -1.598, 0.1088), (-1.109, -0.693, 0.4708), (-1.094, -0.1813, 0.4785), (-0.8887, -0.7044, 0.6331), (-1.242, 0.4184, 0.07835), (-1.33, -0.2892, 0.0892), (-0.2934, -0.1214, 0.8422), (-0.6708, 0.6197, 0.6463), (-0.4564, -1.72, 0.3203), (-0.1765, 0.7977, 0.7409), (-0.5969, -0.1725, -0.2374), (0.006638, 1.323, -0.1268), (-0.743, -1.104, -0.2153), (0.00906, -1.528, -0.1758), (-0.7926, 0.9776, 0.3479), (-1.065, -1.322, -0.1197), (-0.8735, -1.621, -0.01336), (0.1193, -1.596, -0.1029), (-0.4729, -1.373, -0.1948), (-1.398, -0.6031, -0.1368), (-1.309, 0.4523, -0.1287), (-1.37, -0.2556, -0.1689), (-0.2146, 1.429, -0.07763), (-0.6025, -1.826, 0.1628), (-0.4735, -1.849, 0.19), (-1.331, -1.106, -0.1131), (-1.016, -1.589, 0.02086), (-1.065, 1.077, -0.06123), (-1.347, 0.1652, -0.1677), (-0.3478, -1.591, 0.5143), (-0.8216, -1.257, 0.4961), (-0.5261, -1.2, 0.6697), (-1.152, -1.256, 0.1916), (-1.005, -1.019, 0.4855), (-0.9246, -0.4085, 0.6357), (-0.34, -0.5089, 0.8367), (0.1176, -1.817, 0.1174), (-0.2713, -1.82, 0.04564), (-0.3505, -1.078, 0.7529), (0.681, 0.9448, -0.2719), (1.094, 0.6846, -0.1579), (0.9921, -1.822, -0.2026), (-0.913, -1.536, -0.05906), (1.263, 1.623, -0.3471), (1.131, 1.121, -0.1817), (1.252, 0.8893, -0.237), (-0.6591, 0.6199, -0.2238), (1.89, -2.175, -0.3316), (-0.9307, 1.138, -0.2861), (-1.126, -1.592, -0.3372), (-1.177, 0.5714, -0.2642), (1.372, 1.619, -0.2952), (1.481, 1.439, -0.312), (-1.218, 1.521, -0.3529), (-1.481, 1.106, -0.36), (-1.964, -2.106, -0.3785), (-1.17, -1.555, -0.2061), (-1.921, -1.999, -0.4274), (1.599, -2.108, -0.3922), (-1.339, -1.662, -0.3026), (-0.9307, -1.855, -0.3428), (-1.295, -2.06, -0.2866), (1.544, -1.847, -0.4014), (1.659, -1.98, -0.2952), (1.252, -1.93, -0.3795), (1.31, -1.885, -0.1918), (1.306, 1.175, -0.3918), (1.443, 1.17, -0.2996), (1.379, 1.427, -0.2618), (1.002, 1.226, -0.3089), (-1.41, 0.85, -0.3299), (-1.115, 1.333, -0.3344), (1.103, -1.319, -0.1153), (0.8952, -1.606, -0.0141), (0.4262, -1.586, -0.08857), (-0.2433, -1.642, -0.04637), (0.7192, 0.6858, -0.2084), (-0.1588, -1.691, -0.08106), (-0.3913, 0.7073, -0.2295), (-1.092, 0.536, -0.1807), (-0.6456, -1.549, -0.07586), (-0.2647, -1.815, 0.1257), (-0.483, -1.776, 0.105), (0.6066, -1.427, -0.1725), (-0.4609, 0.9864, -0.1721), (0.9161, 1.126, -0.2449), (1.001, 0.9075, -0.1296), (-0.5968, -1.571, -0.2213), (-1.985, -2.194, -0.432), (-2.072, -2.185, -0.429), (2.191, -2.144, -0.412), (-1.28, 1.404, -0.3853), (1.468, 1.537, -0.3351), (1.213, -1.411, -0.2491), (1.194, 0.7331, -0.2597), (2.007, -2.016, -0.414), (-0.9181, 0.8787, -0.1487), (-1.165, 0.8202, -0.3666), (1.461, -2.091, -0.3023), (0.7756, -1.59, -0.224), (-0.6451, 0.94, -0.2459), (-1.241, 0.7293, -0.2604), (0.9634, -1.528, -0.05531), (1.265, 1.607, -0.316), (1.486, 1.274, -0.3351), (1.114, 1.476, -0.3874), (-1.347, 1.486, -0.3272), (-1.085, 1.369, -0.3988), (-1.475, 1.251, -0.3407), (-1.819, -2.17, -0.3452), (-0.9448, -1.874, -0.2346), (1.227, -1.572, -0.2027), (2.048, -2.117, -0.3663), (-1.549, -1.943, -0.2947), (-1.427, -1.815, -0.4118), (-1.25, -1.894, -0.2021), (1.473, -1.683, -0.3403), (0.956, -1.795, -0.3059), (-1.363, -2.056, -0.4031), (1.085, 1.061, -0.3735), (1.418, 1.018, -0.3102), (1.375, 1.218, -0.2407), (1.165, 1.411, -0.3204), (-1.316, 1.248, -0.2691), (0.327, -1.801, 0.07462), (-0.4101, -2.529, -0.01157), (0.3799, -2.687, 0.05099), (-1.05, 0.7038, -0.1775), (0.5287, 0.8135, -0.2097), (0.1821, 0.9968, 0.6359), (0.9458, 1.202, -0.04118), (-1.016, 1.098, -0.08752), (-0.1976, -1.976, -0.2418), (-0.3744, -2.104, 0.1138), (-0.07349, -2.695, -0.5012), (0.8423, -1.515, 0.325), (1.227, -0.5707, 0.3391), (0.9955, 0.8492, 0.09306), (-1.036, -1.206, -0.1545), (0.3683, -2.666, 0.09051), (-0.6515, 1.286, -0.08127), (0.0269, -2.57, -0.4977), (-1.021, -1.45, -0.09599), (0.1656, -1.685, -0.06958), (0.326, -2.169, -0.2789), (-0.1615, -1.679, 0.4836), (-0.5976, 0.935, -0.1834), (0.8823, 1.03, -0.131), (1.066, 0.8208, -0.1504), (-0.6304, 0.8652, -0.2816), (-1.382, 0.8102, -0.3602), (-1.369, 1.492, -0.3534), (-1.447, 1.301, -0.3631), (-1.515, -1.774, -0.3864), (-0.814, -1.583, -0.06029), (1.054, -1.754, -0.132), (1.04, 1.297, -0.3951), (0.4072, -1.711, 0.04559), (0.03921, -1.615, -0.1017), (0.1121, -1.741, 0.4263), (0.2571, -0.5356, 0.8508), (0.05214, -1.18, 0.7578), (0.02392, 1.442, -0.07262), (-0.6169, -1.348, -0.1907), (0.8123, 1.238, -0.08082), (0.4351, -1.525, 0.5268), (1.202, -1.412, -0.02282), (1.16, -0.9423, 0.362), (0.9709, -0.4599, 0.6007), (0.8022, -0.9911, 0.6254), (-0.02777, -1.824, 0.1514), (0.2819, -1.862, 0.2052), (0.4883, -1.836, 0.1643), (0.7222, -1.768, 0.1847), (0.8393, -1.684, 0.04753), (1.214, 0.7657, -0.09892), (1.364, 0.1054, -0.1546), (1.387, -0.8835, -0.1258), (0.3564, -1.419, -0.2086), (1.262, -0.8591, -0.1697), (0.5862, 0.731, 0.651), (0.7316, 0.5942, 0.6262), (0.5943, 0.228, 0.7529), (0.1004, 0.8204, 0.742), (0.1176, 0.4196, 0.8281), (0.8251, -0.2078, 0.6928), (-0.05819, -0.355, 0.8692), (0.9356, 0.674, 0.4042), (1.16, 0.3593, 0.2589), (0.6022, 1.128, 0.324), (0.00641, 0.7936, -0.2462), (0.02665, 1.297, 0.3919), (0.2919, -1.787, -0.006055), (0.1363, -1.944, 0.1874), (0.2903, -1.822, 0.03579), (0.3699, -2.023, 0.07049), (0.4615, -2.389, -0.2792), (0.4228, -2.089, -0.003903), (0.4492, -2.435, -0.01372), (0.4018, -2.397, -0.3714), (0.1623, -2.364, 0.2116), (0.3352, -2.623, -0.3732), (0.005999, -2.83, -0.01857), (0.0778, -2.882, -0.2513), (0.05337, -2.214, -0.3918), (-0.3878, -2.551, -0.3392), (-0.4344, -2.402, -0.301), (-0.323, -2.418, -0.4161), (-0.4368, -2.463, 0.005585), (-0.4097, -2.088, -0.03391), (-0.3812, -2.591, 0.1072), (-0.2963, -2.708, 0.01411), (-0.02643, -1.766, -0.2218), (-0.2778, -1.796, -0.03307), (-0.2127, -1.839, 0.101), (-0.04689, -2.811, -0.4957), (0.09175, -2.772, -0.4879), (-0.04354, -2.903, -0.2867), (-0.9494, 0.8292, 0.3295), (-0.749, 0.4618, 0.6477), (-1.187, 0.08533, 0.3235), (-1.376, -0.01382, -0.1061), (-0.5577, 1.125, 0.3673), (-1.214, 0.8025, -0.1082), (-0.5612, 0.8376, 0.6086), (-0.6811, -0.2304, 0.7517), (-0.3454, 0.4844, 0.7883), (-0.1382, 1.273, 0.3976), (-0.6269, 1.34, -0.04652), (-0.9264, 1.225, -0.0479), (-0.1153, 0.1831, 0.8515), (-1.197, -1.413, -0.02292), (-1.158, -0.9423, 0.362), (-1.388, -0.881, -0.1379), (-0.8419, -1.513, 0.3253), (-1.226, -0.5707, 0.3391), (-0.5415, -1.514, 0.4798), (-0.7117, -1.792, 0.1521), (-0.306, -1.848, 0.21), (-1.226, 0.6234, -0.1508), (-0.2754, -1.38, -0.2221), (-0.8064, -1.701, 0.05538), (-0.4997, -1.718, 0.04712), (-0.3095, -1.402, 0.6473), (-0.74, -0.9862, 0.6562), (-0.4028, -1.478, -0.1581), (0.8689, -1.572, -0.05973), (1.062, -1.446, -0.09066), (0.7545, -1.412, -0.1771), (0.5212, -1.484, -0.1481), (1.087, -1.212, -0.1482), (-0.4664, 0.8115, -0.2171), (-1.01, 0.4202, -0.1967), (-0.8045, 0.994, -0.1379), (1.062, 0.5752, -0.1874), (-2.053, -2.188, -0.4038), (-1.846, -2.138, -0.4521), (-2.1, -2.133, -0.4292), (2.168, -2.2, -0.4028), (1.966, -2.16, -0.4309), (2.093, -2.204, -0.4144), (0.8695, 1.075, -0.3424), (1.163, 1.256, -0.2171), (1.333, 0.8947, -0.328), (-0.8407, 1.006, -0.3644), (-1.44, 1.033, -0.3156), (-1.066, 1.163, -0.2242), (1.451, 1.3, -0.3727), (1.415, 1.632, -0.3126), (-1.287, 1.517, -0.3276), (-1.182, -1.886, -0.4159), (-0.7898, -1.693, -0.3153), (-1.224, -1.517, -0.3012), (-1.202, -1.74, -0.1879), (-1.201, -1.946, -0.2082), (-1.472, -2.082, -0.2673), (-0.8279, -1.846, -0.2857), (-1.139, -2.011, -0.3407), (1.434, -2.054, -0.2411), (1.241, -1.722, -0.1734), (1.425, -2.021, -0.4051), (1.137, -1.718, -0.3464), (0.9254, -1.837, -0.2714), (1.263, -2.027, -0.3321), (1.323, -1.559, -0.3057), (1.71, -1.864, -0.3922), (1.31, 1.476, -0.2677), (1.422, 1.054, -0.3635), (-1.247, 1.381, -0.2836), (-1.429, 1.0, -0.3947), (-0.9841, 1.183, -0.4125), (-0.3426, -2.624, -0.04448), (-0.3785, -2.685, 0.06116), (0.2904, -2.719, -0.008394), (0.3307, -2.645, -0.04817)], [], [(3, 2, 271), (268, 4, 25), (5, 6, 276), (7, 28, 242), (272, 9, 6), (9, 272, 4), (8, 267, 26), (8, 0, 267), (9, 4, 0), (13, 10, 280), (30, 12, 283), (13, 35, 281), (14, 283, 286), (15, 32, 284), (15, 284, 286), (287, 288, 289), (43, 287, 17), (17, 24, 291), (295, 244, 282), (3, 237, 296), (18, 19, 31), (294, 19, 288), (23, 292, 275), (24, 267, 293), (25, 272, 266), (272, 25, 4), (242, 28, 13), (27, 10, 29), (10, 27, 280), (30, 22, 295), (21, 5, 23), (275, 31, 21), (33, 34, 243), (34, 33, 14), (34, 32, 274), (40, 39, 118), (36, 180, 353), (120, 348, 349), (38, 286, 37), (285, 347, 120), (38, 16, 285), (290, 42, 236), (45, 41, 298), (45, 44, 236), (48, 100, 2), (44, 49, 20), (46, 244, 294), (60, 300, 301), (303, 305, 50), (51, 303, 306), (52, 84, 62), (54, 53, 309), (54, 309, 55), (55, 233, 400), (233, 55, 246), (56, 246, 55), (58, 301, 299), (304, 302, 58), (50, 59, 251), (77, 91, 307), (61, 59, 299), (61, 72, 311), (307, 60, 62), (312, 63, 313), (65, 313, 314), (66, 78, 315), (79, 67, 90), (68, 324, 322), (399, 317, 73), (71, 70, 69), (70, 71, 309), (64, 81, 311), (182, 349, 184), (72, 64, 311), (64, 72, 239), (71, 73, 76), (73, 71, 318), (74, 90, 239), (74, 184, 320), (75, 66, 240), (315, 232, 398), (80, 322, 241), (81, 63, 80), (322, 82, 241), (82, 322, 86), (398, 312, 315), (304, 52, 302), (52, 304, 305), (82, 87, 248), (305, 51, 85), (93, 86, 324), (86, 93, 323), (87, 57, 248), (308, 93, 85), (93, 308, 323), (89, 92, 240), (89, 240, 316), (90, 65, 239), (91, 92, 277), (98, 99, 326), (99, 98, 94), (94, 111, 330), (335, 95, 103), (97, 326, 332), (102, 41, 236), (95, 129, 100), (100, 298, 334), (96, 103, 121), (105, 342, 339), (105, 104, 340), (107, 139, 341), (109, 98, 97), (98, 109, 327), (327, 112, 328), (126, 112, 105), (108, 109, 141), (109, 108, 342), (110, 140, 108), (113, 333, 337), (113, 337, 293), (114, 101, 333), (115, 252, 345), (115, 136, 252), (115, 131, 106), (291, 333, 116), (266, 278, 345), (185, 117, 37), (191, 118, 129), (186, 135, 359), (117, 128, 119), (120, 347, 352), (279, 281, 264), (102, 329, 334), (121, 329, 331), (128, 135, 328), (335, 336, 247), (129, 335, 247), (252, 350, 25), (145, 268, 350), (133, 344, 348), (344, 133, 107), (134, 330, 238), (238, 336, 134), (135, 127, 328), (136, 343, 350), (137, 106, 341), (139, 140, 341), (343, 137, 138), (110, 332, 351), (141, 97, 332), (142, 293, 1), (264, 250, 299), (250, 264, 124), (138, 351, 145), (145, 142, 1), (145, 1, 268), (285, 181, 356), (40, 146, 192), (149, 380, 249), (380, 149, 261), (270, 378, 194), (367, 365, 366), (198, 160, 258), (150, 199, 375), (152, 227, 370), (152, 255, 228), (183, 201, 226), (169, 202, 392), (202, 169, 366), (203, 234, 372), (153, 256, 371), (190, 206, 355), (206, 190, 356), (155, 207, 360), (157, 208, 234), (386, 172, 262), (216, 162, 220), (229, 212, 210), (159, 199, 374), (213, 215, 258), (215, 213, 230), (163, 166, 379), (166, 163, 380), (168, 216, 382), (216, 168, 225), (164, 364, 363), (187, 352, 383), (179, 218, 354), (218, 179, 200), (219, 170, 202), (165, 366, 387), (260, 166, 220), (166, 260, 379), (378, 167, 383), (377, 156, 221), (220, 222, 216), (389, 148, 385), (170, 223, 392), (172, 385, 262), (174, 211, 394), (211, 174, 228), (393, 175, 228), (372, 177, 257), (230, 372, 215), (179, 354, 273), (180, 209, 353), (181, 36, 356), (131, 345, 188), (182, 124, 120), (40, 254, 271), (278, 47, 277), (186, 234, 346), (187, 123, 348), (245, 132, 122), (133, 123, 249), (130, 189, 349), (181, 124, 264), (47, 231, 143), (188, 277, 321), (349, 189, 144), (38, 190, 357), (203, 360, 238), (192, 369, 254), (369, 192, 176), (12, 147, 361), (148, 356, 36), (194, 125, 270), (195, 196, 362), (200, 388, 391), (201, 147, 255), (183, 146, 235), (203, 373, 360), (165, 205, 154), (355, 206, 224), (207, 253, 360), (253, 207, 256), (234, 208, 177), (209, 262, 353), (262, 209, 386), (210, 158, 393), (158, 210, 150), (175, 158, 375), (374, 211, 159), (213, 376, 395), (213, 258, 376), (396, 198, 259), (160, 214, 178), (220, 164, 260), (164, 220, 162), (379, 122, 163), (216, 195, 362), (363, 221, 164), (219, 197, 365), (167, 225, 384), (225, 167, 377), (168, 217, 383), (217, 168, 381), (385, 205, 390), (169, 388, 171), (388, 169, 391), (223, 218, 391), (171, 224, 389), (224, 171, 388), (172, 154, 385), (154, 172, 170), (226, 263, 368), (226, 173, 263), (394, 227, 174), (229, 393, 369), (155, 178, 397), (204, 397, 396), (398, 399, 318), (233, 83, 401), (233, 84, 83), (84, 233, 246), (344, 130, 348), (0, 268, 1), (0, 1, 267), (26, 267, 24), (2, 39, 271), (39, 2, 269), (3, 271, 237), (4, 268, 0), (6, 5, 242), (6, 242, 27), (6, 27, 272), (7, 5, 274), (7, 242, 5), (28, 7, 273), (6, 9, 276), (272, 29, 266), (8, 276, 9), (8, 9, 0), (13, 281, 10), (10, 279, 278), (11, 237, 271), (12, 361, 283), (12, 30, 282), (35, 13, 273), (286, 283, 361), (14, 286, 284), (32, 15, 273), (15, 179, 273), (15, 357, 179), (357, 15, 286), (285, 16, 347), (17, 287, 289), (43, 17, 290), (17, 289, 24), (289, 18, 292), (289, 288, 18), (17, 291, 290), (295, 294, 244), (244, 11, 282), (3, 48, 2), (3, 296, 48), (19, 295, 31), (19, 18, 288), (20, 288, 287), (294, 288, 20), (19, 294, 295), (292, 18, 275), (8, 26, 276), (21, 243, 274), (22, 283, 33), (22, 33, 243), (26, 23, 276), (23, 26, 292), (26, 289, 292), (26, 24, 289), (27, 242, 280), (242, 13, 280), (13, 28, 273), (29, 278, 266), (27, 29, 272), (29, 10, 278), (30, 295, 282), (22, 30, 283), (31, 22, 243), (22, 31, 295), (23, 5, 276), (5, 21, 274), (21, 23, 275), (31, 275, 18), (31, 243, 21), (32, 7, 274), (7, 32, 273), (34, 14, 284), (14, 33, 283), (34, 274, 243), (34, 284, 32), (35, 180, 281), (35, 354, 180), (354, 35, 273), (39, 40, 271), (40, 118, 297), (36, 281, 180), (188, 345, 277), (120, 349, 182), (183, 37, 361), (37, 183, 297), (37, 286, 361), (38, 37, 16), (118, 39, 269), (235, 40, 297), (41, 334, 298), (43, 290, 236), (43, 44, 287), (44, 43, 236), (45, 236, 41), (44, 45, 296), (46, 11, 244), (46, 237, 11), (237, 46, 296), (100, 48, 298), (100, 269, 2), (45, 48, 296), (48, 45, 298), (44, 20, 287), (20, 49, 294), (49, 44, 296), (46, 294, 49), (46, 49, 296), (60, 301, 302), (300, 143, 301), (143, 300, 277), (303, 50, 306), (50, 305, 304), (52, 305, 84), (53, 324, 70), (53, 310, 324), (53, 70, 309), (53, 54, 310), (54, 55, 400), (56, 76, 307), (56, 55, 76), (57, 251, 61), (251, 57, 306), (57, 61, 311), (58, 302, 301), (59, 304, 58), (59, 58, 299), (59, 50, 304), (50, 251, 306), (60, 52, 62), (60, 302, 52), (91, 300, 307), (91, 77, 75), (83, 305, 401), (59, 61, 251), (61, 250, 319), (61, 299, 250), (72, 61, 319), (56, 62, 246), (62, 56, 307), (60, 307, 300), (63, 314, 313), (64, 239, 65), (64, 65, 314), (81, 248, 311), (66, 317, 78), (67, 79, 315), (79, 90, 316), (90, 67, 313), (68, 80, 312), (68, 322, 80), (399, 73, 318), (69, 68, 312), (68, 69, 324), (71, 69, 318), (69, 70, 324), (81, 64, 314), (71, 55, 309), (182, 184, 265), (349, 320, 184), (239, 72, 319), (71, 76, 55), (76, 73, 317), (90, 74, 316), (74, 239, 319), (184, 74, 319), (74, 320, 316), (66, 75, 317), (67, 315, 313), (76, 77, 307), (77, 76, 317), (75, 77, 317), (78, 317, 399), (79, 240, 66), (79, 316, 240), (79, 66, 315), (398, 69, 312), (69, 398, 318), (78, 232, 315), (81, 80, 241), (63, 312, 80), (63, 81, 314), (82, 86, 323), (81, 241, 248), (315, 312, 313), (87, 82, 323), (82, 248, 241), (401, 85, 400), (62, 84, 246), (51, 305, 303), (305, 85, 401), (51, 308, 85), (54, 85, 310), (85, 54, 400), (93, 324, 310), (86, 322, 324), (57, 87, 306), (57, 311, 248), (87, 323, 88), (87, 88, 306), (308, 88, 323), (88, 51, 306), (88, 308, 51), (85, 93, 310), (92, 89, 321), (65, 90, 313), (89, 144, 321), (89, 320, 144), (320, 89, 316), (91, 277, 300), (92, 75, 240), (92, 321, 277), (92, 91, 75), (94, 98, 327), (99, 94, 325), (94, 96, 325), (94, 330, 96), (111, 94, 327), (95, 329, 103), (335, 103, 336), (134, 96, 330), (96, 134, 336), (113, 332, 333), (332, 113, 142), (326, 333, 332), (97, 98, 326), (114, 99, 331), (99, 114, 326), (41, 102, 334), (102, 236, 42), (129, 95, 335), (95, 100, 334), (100, 129, 269), (116, 101, 42), (102, 101, 331), (102, 42, 101), (103, 96, 336), (96, 121, 325), (121, 103, 329), (104, 139, 338), (139, 104, 339), (105, 339, 104), (341, 106, 344), (107, 341, 344), (139, 107, 338), (342, 108, 339), (327, 109, 342), (327, 328, 111), (112, 327, 342), (110, 141, 332), (127, 111, 328), (111, 127, 330), (126, 105, 340), (112, 342, 105), (112, 126, 328), (141, 109, 97), (108, 140, 339), (140, 110, 351), (110, 108, 141), (326, 114, 333), (101, 114, 331), (101, 116, 333), (136, 115, 343), (131, 115, 345), (115, 106, 343), (131, 344, 106), (337, 24, 293), (337, 291, 24), (116, 42, 290), (333, 291, 337), (291, 116, 290), (266, 345, 252), (37, 117, 16), (117, 185, 135), (185, 37, 297), (185, 153, 359), (185, 358, 153), (191, 129, 247), (118, 191, 297), (135, 186, 346), (119, 347, 16), (128, 340, 119), (128, 117, 135), (117, 119, 16), (120, 187, 348), (120, 352, 187), (119, 270, 347), (119, 245, 270), (245, 119, 340), (329, 102, 331), (121, 99, 325), (121, 331, 99), (95, 334, 329), (122, 338, 249), (123, 149, 249), (123, 261, 149), (189, 130, 188), (127, 346, 330), (128, 126, 340), (128, 328, 126), (118, 269, 129), (252, 25, 266), (268, 25, 350), (131, 130, 344), (132, 104, 338), (132, 340, 104), (107, 133, 338), (330, 346, 238), (336, 238, 247), (127, 135, 346), (106, 137, 343), (138, 145, 350), (140, 139, 339), (140, 351, 137), (140, 137, 341), (138, 137, 351), (343, 138, 350), (332, 142, 351), (252, 136, 350), (142, 113, 293), (293, 267, 1), (250, 124, 265), (144, 188, 321), (145, 351, 142), (190, 355, 357), (285, 356, 190), (181, 285, 120), (234, 203, 346), (360, 191, 247), (191, 253, 358), (191, 360, 253), (40, 192, 254), (192, 146, 368), (146, 40, 235), (11, 193, 282), (11, 254, 193), (254, 11, 271), (147, 282, 255), (262, 148, 353), (380, 261, 381), (378, 383, 194), (196, 364, 362), (364, 196, 363), (160, 198, 214), (160, 376, 258), (199, 150, 374), (369, 151, 254), (151, 369, 228), (355, 200, 357), (200, 355, 388), (152, 228, 227), (201, 183, 361), (183, 226, 368), (201, 370, 226), (366, 169, 387), (203, 230, 373), (203, 372, 230), (153, 204, 359), (153, 371, 204), (256, 153, 358), (154, 365, 367), (206, 356, 389), (155, 360, 373), (155, 371, 207), (379, 156, 245), (157, 234, 186), (208, 157, 257), (157, 186, 359), (162, 216, 362), (229, 210, 393), (212, 229, 263), (199, 159, 375), (173, 212, 263), (173, 374, 212), (173, 394, 374), (230, 213, 395), (198, 397, 214), (160, 395, 376), (215, 161, 259), (162, 362, 364), (380, 163, 249), (216, 225, 195), (225, 168, 384), (187, 217, 261), (187, 383, 217), (218, 200, 391), (200, 179, 357), (219, 202, 197), (170, 392, 202), (366, 165, 367), (165, 387, 390), (166, 380, 220), (383, 167, 384), (381, 168, 382), (156, 379, 221), (156, 377, 378), (222, 382, 216), (222, 220, 380), (389, 385, 390), (148, 262, 385), (169, 223, 391), (169, 392, 223), (223, 170, 386), (171, 390, 387), (394, 173, 370), (211, 228, 159), (393, 228, 369), (228, 175, 159), (176, 229, 369), (176, 263, 229), (263, 176, 368), (372, 257, 396), (178, 373, 395), (209, 180, 354), (36, 181, 281), (131, 188, 130), (182, 265, 124), (183, 235, 297), (47, 278, 279), (278, 277, 345), (184, 319, 265), (185, 359, 135), (187, 261, 123), (270, 125, 347), (122, 132, 338), (132, 245, 340), (123, 133, 348), (133, 249, 338), (130, 349, 348), (124, 181, 120), (181, 264, 281), (347, 125, 352), (231, 301, 143), (47, 143, 277), (231, 264, 299), (47, 279, 264), (250, 265, 319), (189, 188, 144), (349, 144, 320), (190, 38, 285), (38, 357, 286), (203, 238, 346), (238, 360, 247), (191, 185, 297), (191, 358, 185), (192, 368, 176), (193, 255, 282), (147, 12, 282), (148, 36, 353), (356, 148, 389), (380, 381, 222), (194, 352, 125), (352, 194, 383), (195, 363, 196), (365, 197, 366), (198, 258, 259), (151, 193, 254), (151, 255, 193), (255, 151, 228), (201, 255, 152), (147, 201, 361), (201, 152, 370), (146, 183, 368), (202, 366, 197), (204, 157, 359), (204, 257, 157), (205, 385, 154), (205, 165, 390), (165, 154, 367), (355, 224, 388), (206, 389, 224), (253, 256, 358), (256, 207, 371), (156, 270, 245), (270, 156, 378), (234, 177, 372), (208, 257, 177), (209, 354, 386), (158, 150, 375), (150, 210, 212), (175, 393, 158), (175, 375, 159), (211, 374, 394), (150, 212, 374), (198, 396, 397), (396, 259, 161), (160, 178, 395), (178, 214, 397), (215, 259, 258), (164, 162, 364), (122, 249, 163), (122, 379, 245), (221, 260, 164), (221, 363, 377), (261, 217, 381), (218, 386, 354), (154, 170, 219), (154, 219, 365), (377, 167, 378), (168, 383, 384), (260, 221, 379), (222, 381, 382), (169, 171, 387), (223, 386, 218), (171, 389, 390), (170, 172, 386), (225, 377, 363), (225, 363, 195), (173, 226, 370), (227, 228, 174), (227, 394, 370), (372, 161, 215), (372, 396, 161), (178, 155, 373), (155, 397, 371), (397, 204, 371), (204, 396, 257), (230, 395, 373), (231, 299, 301), (398, 232, 78), (398, 78, 399), (233, 401, 400), (83, 84, 305), (10, 281, 279), (231, 47, 264)])
me_turtle_outline.materials.append(mat_turtle_outline)
me_turtle_outline.use_remesh_preserve_volume = False
me_turtle_outline.use_remesh_preserve_attributes = False
me_turtle_outline.use_mirror_vertex_groups = False
me_turtle_outline.update()
arm_armature = bpy.data.armatures.new('Armature')  # bones are not reproduced

# ---- objects
ob_armature = bpy.data.objects.new('Armature', arm_armature)
ob_turtle = bpy.data.objects.new('Turtle', me_turtle)
ob_turtle_outline = bpy.data.objects.new('Turtle Outline', me_turtle_outline)

# ---- transforms, parenting, visibility, modifiers, constraints
ob_armature.location = (0.0, 0.0, 0.0)
ob_armature.rotation_euler = (1.396, -0.0, 0.0)
ob_armature.hide_viewport = True
ob_armature.show_in_front = True
ob_armature.lineart.crease_threshold = 0.0
ob_turtle.parent = ob_armature
ob_turtle.matrix_parent_inverse = Matrix(((1.0, 0.0, 0.0, 0.0), (0.0, 0.1736, 0.9848, 0.0), (0.0, -0.9848, 0.1736, 0.0), (0.0, 0.0, 0.0, 1.0)))
ob_turtle.location = (0.0, 0.0, 0.2)
ob_turtle.lineart.crease_threshold = 0.0
_vg = ob_turtle.vertex_groups.new(name='Bone')
for _i, _w in zip([0, 1, 4, 5, 6, 7, 8, 9, 12, 14, 15, 16, 17, 18, 19, 20, 21, 22, 23, 24, 25, 26, 27, 28, 29, 30, 31, 32, 33, 34, 37, 38, 41, 42, 43, 44, 45, 49, 94, 97, 98, 99, 101, 102, 104, 105, 106, 108, 109, 110, 111, 112, 113, 114, 115, 116, 117, 119, 121, 125, 126, 127, 128, 132, 135, 136, 137, 138, 139, 140, 141, 142, 145, 147, 157, 186, 236, 242, 243, 245, 252, 267, 268, 272, 274, 275, 276, 283, 284, 285, 286, 287, 288, 289, 290, 291, 292, 293, 294, 295, 297, 298, 325, 326, 327, 328, 329, 330, 331, 332, 333, 334, 337, 338, 339, 340, 341, 342, 343, 346, 347, 350, 351, 357, 359, 361], [0.3057, 0.6622, 0.1685, 0.1745, 0.1233, 0.06651, 0.4931, 0.1992, 0.07371, 0.1498, 0.07371, 0.8711, 0.2481, 0.4249, 0.1932, 0.07636, 0.3112, 0.3327, 0.4447, 0.67, 0.1759, 0.6498, 0.02375, 0.006331, 0.01456, 0.0815, 0.4289, 0.06933, 0.2792, 0.1742, 0.9078, 0.07257, 0.01893, 0.07251, 0.07792, 0.03174, 0.0006522, 0.03111, 0.05658, 0.4416, 0.2031, 0.07081, 0.08938, 0.05164, 0.07717, 0.1982, 0.03599, 0.312, 0.4087, 0.4099, 0.09064, 0.3191, 0.6817, 0.1185, 0.0164, 0.1054, 0.6927, 0.0774, 0.01092, 0.01257, 0.2237, 0.09905, 0.3144, 0.08285, 0.2114, 0.07781, 0.1286, 0.2589, 0.06112, 0.1753, 0.498, 0.7072, 0.4975, 0.002135, 0.01743, 0.05573, 0.06011, 0.02719, 0.3161, 0.02232, 0.05129, 0.7148, 0.4646, 0.07996, 0.1492, 0.463, 0.2723, 0.1229, 0.1195, 0.06195, 0.1346, 0.08983, 0.1167, 0.2937, 0.1072, 0.3131, 0.5123, 0.743, 0.07131, 0.1195, 0.05328, 0.003981, 0.02773, 0.1671, 0.2521, 0.2735, 0.003004, 0.01812, 0.06962, 0.6334, 0.219, 0.004601, 0.5496, 0.007215, 0.1544, 0.1394, 0.03905, 0.341, 0.08006, 0.04456, 0.09542, 0.1753, 0.2866, 0.02365, 0.09296, 0.05029]): _vg.add([_i], _w, 'REPLACE')
_vg = ob_turtle.vertex_groups.new(name='Bone.001')
for _i, _w in zip([0, 1, 4, 6, 8, 9, 10, 25, 27, 29, 47, 58, 59, 60, 61, 72, 74, 75, 89, 91, 92, 106, 115, 120, 124, 125, 130, 131, 136, 137, 138, 143, 144, 145, 181, 182, 184, 188, 189, 194, 231, 239, 240, 242, 250, 252, 264, 265, 266, 268, 272, 276, 277, 278, 279, 280, 281, 285, 299, 300, 301, 302, 304, 316, 319, 320, 321, 343, 344, 345, 347, 349, 350, 351, 352, 356], [0.07938, 0.04839, 0.1314, 0.016, 0.01048, 0.06349, 0.1439, 0.3848, 0.06387, 0.1668, 0.276, 0.1163, 0.05128, 0.0189, 0.04799, 0.03102, 0.06534, 0.01304, 0.09089, 0.01744, 0.08298, 0.05068, 0.1633, 0.6506, 0.7133, 0.02172, 0.09391, 0.1671, 0.2218, 0.007486, 0.06082, 0.1204, 0.2743, 0.05939, 0.1538, 0.3749, 0.2612, 0.2908, 0.1623, 0.02169, 0.2553, 0.01115, 0.02077, 0.01611, 0.6571, 0.4658, 0.2714, 0.6618, 0.4209, 0.1404, 0.1314, 0.004443, 0.1123, 0.3141, 0.2009, 0.0855, 0.01098, 0.0644, 0.2582, 0.03759, 0.1809, 0.0438, 0.01356, 0.01431, 0.1502, 0.1734, 0.1912, 0.09719, 0.01062, 0.3164, 0.09134, 0.1599, 0.1529, 0.004398, 0.0951, 0.00318]): _vg.add([_i], _w, 'REPLACE')
_vg = ob_turtle.vertex_groups.new(name='Bone.002')
for _i, _w in zip([0, 4, 9, 10, 13, 25, 27, 29, 47, 50, 51, 52, 53, 54, 55, 56, 57, 58, 59, 60, 61, 62, 63, 64, 65, 66, 67, 68, 69, 70, 71, 72, 73, 74, 75, 76, 77, 78, 79, 80, 81, 82, 83, 84, 85, 86, 87, 88, 89, 90, 91, 92, 93, 106, 107, 115, 120, 123, 124, 130, 131, 133, 136, 138, 143, 144, 181, 182, 184, 188, 189, 231, 232, 233, 239, 240, 241, 242, 246, 248, 250, 251, 252, 264, 265, 266, 268, 272, 277, 278, 279, 280, 281, 299, 300, 301, 302, 303, 304, 305, 306, 307, 308, 309, 310, 311, 312, 313, 314, 315, 316, 317, 318, 319, 320, 321, 322, 323, 324, 341, 343, 344, 345, 348, 349, 350, 398, 399, 400, 401], [0.009531, 0.0563, 0.01115, 0.186, 0.002644, 0.09172, 0.06475, 0.1882, 0.416, 0.9835, 0.9944, 0.9756, 0.9995, 0.9989, 0.9971, 0.9944, 0.9939, 0.8118, 0.9213, 0.9423, 0.9367, 0.9938, 0.9957, 0.9872, 0.9905, 0.976, 0.9885, 0.9995, 0.9985, 0.9992, 0.9981, 0.9465, 0.9956, 0.8904, 0.9501, 0.9947, 0.9857, 0.9944, 0.9718, 0.9994, 0.9985, 0.9995, 0.9922, 0.9943, 0.9983, 0.9998, 0.9983, 0.997, 0.8549, 0.9824, 0.9452, 0.8691, 0.9998, 0.0611, 0.03025, 0.1883, 0.103, 0.02789, 0.1357, 0.1829, 0.269, 0.00425, 0.116, 0.008962, 0.7792, 0.5864, 0.09601, 0.2798, 0.5935, 0.5407, 0.2935, 0.5321, 0.9914, 0.9959, 0.9519, 0.944, 0.9994, 0.0141, 0.9956, 0.9987, 0.2395, 0.9718, 0.1919, 0.2849, 0.1891, 0.3913, 0.02887, 0.09749, 0.8223, 0.4856, 0.2758, 0.1069, 0.02182, 0.6055, 0.9238, 0.6921, 0.9241, 0.9901, 0.9495, 0.9889, 0.9929, 0.9848, 0.9974, 0.9987, 0.9997, 0.9903, 0.9964, 0.9926, 0.995, 0.9887, 0.9503, 0.9947, 0.9965, 0.8068, 0.6852, 0.701, 0.9997, 0.9996, 0.9998, 0.02252, 0.06853, 0.1227, 0.458, 0.1033, 0.2594, 0.06231, 0.9955, 0.9956, 0.997, 0.996]): _vg.add([_i], _w, 'REPLACE')
_vg = ob_turtle.vertex_groups.new(name='Bone.005')
for _i, _w in zip([0, 1, 4, 5, 6, 7, 8, 9, 10, 12, 13, 14, 15, 16, 18, 19, 21, 22, 23, 24, 25, 26, 27, 28, 29, 30, 31, 32, 33, 34, 35, 36, 38, 47, 58, 120, 124, 136, 138, 142, 143, 145, 148, 179, 180, 181, 182, 190, 200, 206, 209, 218, 224, 231, 242, 243, 250, 252, 262, 264, 265, 266, 267, 268, 272, 273, 274, 275, 276, 278, 279, 280, 281, 283, 284, 285, 286, 289, 292, 293, 295, 299, 301, 350, 353, 354, 355, 356, 357, 389, 391], [0.4845, 0.1071, 0.56, 0.6427, 0.7255, 0.7577, 0.3422, 0.6218, 0.583, 0.06837, 0.6868, 0.5217, 0.7342, 0.04997, 0.09024, 0.05354, 0.4468, 0.1718, 0.3593, 0.0467, 0.195, 0.1556, 0.7638, 0.796, 0.5711, 0.0776, 0.1669, 0.7401, 0.3021, 0.5133, 0.6084, 0.7576, 0.8664, 0.2907, 0.06403, 0.08469, 0.1121, 0.01739, 0.01733, 0.01608, 0.07593, 0.05684, 0.001677, 0.6115, 0.4289, 0.7267, 0.01185, 0.9763, 0.18, 0.4636, 0.2743, 0.03069, 0.03738, 0.1961, 0.8056, 0.3891, 0.08139, 0.05135, 0.008242, 0.4131, 0.07566, 0.1061, 0.1086, 0.1978, 0.6321, 0.6463, 0.586, 0.2683, 0.5686, 0.1949, 0.4706, 0.6667, 0.6451, 0.1805, 0.6671, 0.8621, 0.6841, 0.03594, 0.1413, 0.03892, 0.05722, 0.122, 0.1141, 0.05888, 0.3053, 0.2783, 0.9749, 0.9327, 0.7382, 0.03753, 0.004645]): _vg.add([_i], _w, 'REPLACE')
_vg = ob_turtle.vertex_groups.new(name='Bone.007')
for _i, _w in zip([5, 6, 7, 8, 9, 10, 13, 14, 15, 21, 22, 23, 27, 28, 29, 31, 32, 33, 34, 35, 36, 38, 148, 169, 170, 171, 172, 179, 180, 200, 205, 206, 209, 218, 223, 224, 242, 243, 262, 264, 273, 274, 275, 276, 279, 280, 281, 283, 284, 286, 292, 353, 354, 357, 385, 386, 387, 388, 389, 390, 391, 392], [0.09758, 0.05795, 0.1338, 0.001311, 0.005237, 0.07376, 0.2503, 0.1273, 0.1449, 0.09835, 0.0336, 0.05231, 0.05718, 0.1362, 0.002043, 0.02684, 0.1449, 0.07776, 0.1838, 0.3484, 0.208, 0.03684, 0.9692, 0.1236, 0.02605, 0.8636, 0.7927, 0.3574, 0.5375, 0.8078, 0.1238, 0.5341, 0.7085, 0.9585, 0.675, 0.9672, 0.07799, 0.107, 0.9966, 0.007769, 0.3148, 0.1837, 0.04992, 0.05006, 0.0425, 0.1232, 0.2793, 0.03502, 0.1237, 0.1044, 0.0008059, 0.6772, 0.7071, 0.2095, 0.2031, 0.988, 0.09033, 0.9884, 0.9848, 0.6793, 0.938, 0.05154]): _vg.add([_i], _w, 'REPLACE')
_vg = ob_turtle.vertex_groups.new(name='Bone.011')
for _i, _w in zip([154, 165, 169, 170, 171, 172, 197, 202, 205, 219, 223, 365, 366, 367, 385, 387, 390, 391, 392], [1.047, 0.9999, 0.8762, 0.9618, 0.134, 0.205, 1.008, 1.002, 0.8765, 1.011, 0.3177, 1.008, 1.005, 1.015, 0.7985, 0.9093, 0.3171, 0.01676, 0.9483]): _vg.add([_i], _w, 'REPLACE')
_vg = ob_turtle.vertex_groups.new(name='Bone.006')
for _i, _w in zip([0, 1, 4, 9, 16, 25, 74, 89, 92, 97, 98, 104, 105, 106, 107, 108, 109, 110, 111, 112, 113, 115, 117, 119, 120, 122, 123, 124, 125, 126, 127, 128, 130, 131, 132, 133, 135, 136, 137, 138, 139, 140, 141, 142, 144, 145, 149, 163, 167, 182, 184, 187, 188, 189, 194, 217, 245, 249, 252, 261, 265, 266, 267, 268, 270, 272, 277, 293, 320, 321, 326, 327, 328, 332, 338, 339, 340, 341, 342, 343, 344, 345, 347, 348, 349, 350, 351, 352, 359, 378, 379, 383, 384], [0.05451, 0.1062, 0.04769, 0.007786, 0.06374, 0.1305, 0.01684, 0.03709, 0.02704, 0.08957, 0.05163, 0.7374, 0.4906, 0.763, 0.6439, 0.4447, 0.1724, 0.3854, 0.01905, 0.2517, 0.05091, 0.5697, 0.1055, 0.8772, 0.157, 0.6567, 0.4245, 0.02331, 0.9158, 0.4607, 0.02347, 0.2446, 0.6152, 0.494, 0.7275, 0.5847, 0.08531, 0.5228, 0.7144, 0.562, 0.769, 0.6397, 0.2312, 0.116, 0.1149, 0.312, 0.2517, 0.05655, 0.08245, 0.2611, 0.1029, 0.7979, 0.1483, 0.4536, 0.6456, 0.06478, 0.779, 0.2711, 0.2235, 0.2918, 0.06364, 0.04621, 0.02347, 0.1229, 0.981, 0.006124, 0.02415, 0.05088, 0.1108, 0.08985, 0.008679, 0.09849, 0.128, 0.1037, 0.6991, 0.5782, 0.6435, 0.7802, 0.3678, 0.6905, 0.7059, 0.2102, 0.8058, 0.686, 0.4605, 0.52, 0.5562, 0.8261, 0.02294, 0.1934, 0.03134, 0.1302, 0.009678]): _vg.add([_i], _w, 'REPLACE')
_vg = ob_turtle.vertex_groups.new(name='Bone.008')
for _i, _w in zip([104, 105, 106, 107, 108, 109, 110, 112, 115, 119, 122, 123, 126, 128, 130, 131, 132, 133, 137, 138, 139, 140, 141, 149, 156, 163, 166, 167, 168, 182, 187, 189, 194, 217, 220, 221, 222, 225, 245, 249, 260, 261, 328, 338, 339, 340, 341, 342, 343, 344, 348, 349, 351, 352, 377, 378, 379, 380, 381, 382, 383, 384], [0.1357, 0.1798, 0.07006, 0.2895, 0.09634, 0.03249, 0.052, 0.06829, 0.02294, 0.005653, 0.3117, 0.5493, 0.1106, 0.06803, 0.09653, 0.05707, 0.1365, 0.3841, 0.06691, 0.005597, 0.129, 0.0987, 0.03268, 0.7344, 0.9795, 0.9393, 0.9279, 0.9392, 0.7534, 0.03177, 0.1693, 0.08128, 0.3043, 0.9205, 0.09026, 0.9233, 0.842, 0.5424, 0.1682, 0.7145, 0.7883, 0.6956, 0.02596, 0.2532, 0.1846, 0.1237, 0.1023, 0.1023, 0.02166, 0.1319, 0.2521, 0.1095, 0.03689, 0.01059, 0.9422, 0.8097, 0.9595, 0.9875, 0.9182, 0.3684, 0.899, 0.8066]): _vg.add([_i], _w, 'REPLACE')
_vg = ob_turtle.vertex_groups.new(name='Bone.012')
for _i, _w in zip([162, 164, 166, 168, 195, 196, 216, 220, 221, 222, 225, 260, 362, 363, 364, 377, 381, 382, 384], [1.005, 0.9937, 0.06005, 0.2524, 1.065, 1.043, 1.023, 0.9098, 0.07552, 0.1583, 0.4593, 0.2122, 1.035, 0.9773, 1.024, 0.05104, 0.08531, 0.6335, 0.1643]): _vg.add([_i], _w, 'REPLACE')
_vg = ob_turtle.vertex_groups.new(name='Bone.003')
for _i, _w in zip([2, 3, 5, 8, 11, 12, 14, 15, 17, 18, 19, 20, 21, 22, 23, 24, 26, 30, 31, 32, 33, 34, 37, 39, 40, 41, 42, 43, 44, 45, 46, 48, 49, 95, 97, 99, 100, 101, 102, 103, 113, 114, 116, 118, 121, 129, 142, 146, 147, 151, 152, 176, 183, 185, 191, 192, 193, 201, 235, 236, 237, 243, 244, 247, 253, 254, 255, 267, 269, 271, 274, 275, 276, 282, 283, 284, 286, 287, 288, 289, 290, 291, 292, 293, 294, 295, 296, 297, 298, 325, 326, 329, 331, 332, 333, 334, 335, 336, 337, 358, 361, 368, 370], [0.7269, 0.7211, 0.03107, 0.0515, 0.6551, 0.6986, 0.1653, 0.01964, 0.5505, 0.3831, 0.625, 0.8034, 0.1013, 0.3563, 0.088, 0.1622, 0.1019, 0.6815, 0.2922, 0.01469, 0.2772, 0.09921, 0.04339, 0.7142, 0.7882, 0.5338, 0.4807, 0.705, 0.8082, 0.717, 0.8363, 0.7143, 0.8354, 0.225, 0.000934, 0.04645, 0.5555, 0.185, 0.3811, 0.05819, 0.07055, 0.06808, 0.2919, 0.5523, 0.05335, 0.335, 0.0114, 0.4093, 0.6367, 0.06665, 0.09543, 0.00545, 0.9893, 0.009711, 0.1011, 0.08099, 0.4807, 0.2161, 0.8946, 0.638, 0.684, 0.1443, 0.8476, 0.1157, 0.03141, 0.2579, 0.2989, 0.06496, 0.5144, 0.663, 0.05156, 0.1617, 0.03085, 0.6945, 0.5571, 0.07037, 0.06019, 0.7717, 0.7567, 0.5542, 0.5598, 0.3859, 0.2509, 0.06461, 0.7988, 0.5892, 0.824, 0.7131, 0.4803, 0.007119, 0.05122, 0.1188, 0.1036, 0.006923, 0.1288, 0.3437, 0.1335, 0.05445, 0.157, 0.01773, 0.794, 0.08927, 0.04312]): _vg.add([_i], _w, 'REPLACE')
_vg = ob_turtle.vertex_groups.new(name='Bone.009')
for _i, _w in zip([2, 3, 11, 12, 14, 18, 19, 20, 22, 30, 31, 33, 39, 40, 44, 45, 46, 48, 49, 100, 118, 146, 147, 150, 151, 152, 173, 174, 176, 192, 193, 201, 210, 211, 212, 226, 227, 228, 229, 235, 237, 244, 254, 255, 263, 269, 271, 282, 283, 287, 288, 292, 294, 295, 296, 361, 368, 369, 370, 374, 393, 394], [0.09285, 0.198, 0.3224, 0.1384, 0.005804, 0.03369, 0.08659, 0.04909, 0.08141, 0.1355, 0.04596, 0.05225, 0.0909, 0.1924, 0.02053, 0.01512, 0.09818, 0.0495, 0.05756, 0.000178, 0.00734, 0.5803, 0.3299, 0.03553, 0.8079, 0.799, 0.9992, 0.2338, 0.8714, 0.8888, 0.514, 0.7536, 0.03103, 0.09112, 0.2334, 0.9907, 0.6995, 0.1585, 0.2538, 0.06239, 0.273, 0.1133, 0.7294, 0.7257, 0.7895, 0.009611, 0.2816, 0.2711, 0.09092, 0.006941, 0.02983, 0.0008905, 0.07518, 0.207, 0.05457, 0.1415, 0.9007, 0.769, 0.8522, 0.1201, 0.0188, 0.6228]): _vg.add([_i], _w, 'REPLACE')
_vg = ob_turtle.vertex_groups.new(name='Bone.013')
for _i, _w in zip([150, 151, 152, 158, 159, 174, 175, 176, 192, 199, 210, 211, 212, 227, 228, 229, 263, 369, 370, 374, 375, 393, 394], [0.9569, 0.1233, 0.1009, 0.9842, 0.9795, 0.7647, 0.9814, 0.1, 0.004362, 0.991, 0.9592, 0.9093, 0.7648, 0.2829, 0.8471, 0.7443, 0.2026, 0.2242, 0.09867, 0.8801, 0.9892, 0.9654, 0.3694]): _vg.add([_i], _w, 'REPLACE')
_vg = ob_turtle.vertex_groups.new(name='Bone.004')
for _i, _w in zip([2, 3, 17, 18, 20, 24, 39, 41, 42, 43, 44, 45, 46, 48, 49, 94, 95, 96, 97, 98, 99, 100, 101, 102, 103, 104, 105, 108, 109, 110, 111, 112, 113, 114, 116, 117, 118, 121, 126, 127, 128, 129, 132, 134, 135, 140, 141, 142, 153, 155, 157, 177, 185, 186, 191, 203, 204, 207, 208, 234, 235, 236, 237, 238, 247, 253, 256, 257, 267, 269, 271, 287, 288, 289, 290, 291, 292, 293, 294, 296, 297, 298, 325, 326, 327, 328, 329, 330, 331, 332, 333, 334, 335, 336, 337, 339, 340, 342, 346, 351, 358, 359, 360, 371, 373, 397], [0.1592, 0.06658, 0.1574, 0.009721, 0.04641, 0.07201, 0.1731, 0.3961, 0.4162, 0.1831, 0.1043, 0.2128, 0.02949, 0.2074, 0.05354, 0.5891, 0.6978, 0.756, 0.3429, 0.569, 0.7598, 0.3803, 0.6806, 0.5342, 0.7956, 0.003772, 0.07706, 0.085, 0.2667, 0.08234, 0.4833, 0.2195, 0.1448, 0.7283, 0.5667, 0.1358, 0.3778, 0.8063, 0.1181, 0.4502, 0.2094, 0.593, 0.009755, 0.5598, 0.3548, 0.01974, 0.1499, 0.06522, 0.913, 0.08405, 0.2629, 0.03751, 0.9558, 0.4704, 0.8356, 0.08499, 0.07401, 0.8024, 0.126, 0.1717, 0.01641, 0.2705, 0.01103, 0.5306, 0.7241, 0.8291, 0.8456, 0.04513, 0.01167, 0.4164, 0.03724, 0.08988, 0.05597, 0.0672, 0.3034, 0.2696, 4.467e-05, 0.06337, 0.004823, 0.09029, 0.2175, 0.4541, 0.7431, 0.6745, 0.4485, 0.3076, 0.7891, 0.5006, 0.7638, 0.1588, 0.6013, 0.5881, 0.7201, 0.6352, 0.2362, 0.03462, 0.05513, 0.1151, 0.4492, 0.01758, 0.9243, 0.5798, 0.673, 0.1132, 0.009916, 0.006116]): _vg.add([_i], _w, 'REPLACE')
_vg = ob_turtle.vertex_groups.new(name='Bone.010')
for _i, _w in zip([94, 95, 96, 97, 98, 99, 101, 103, 105, 108, 109, 111, 112, 114, 117, 121, 126, 127, 128, 129, 134, 135, 141, 153, 155, 157, 160, 161, 177, 178, 186, 191, 198, 203, 204, 207, 208, 213, 214, 215, 230, 234, 238, 247, 253, 256, 257, 258, 259, 325, 326, 327, 328, 329, 330, 331, 332, 335, 336, 340, 342, 346, 358, 359, 360, 371, 372, 373, 376, 395, 396, 397], [0.3175, 0.04406, 0.1911, 0.06827, 0.1351, 0.1027, 0.007798, 0.1224, 0.03291, 0.01872, 0.08557, 0.3722, 0.1294, 0.05873, 0.0294, 0.1, 0.07886, 0.3936, 0.1554, 0.02522, 0.394, 0.3187, 0.0344, 0.0539, 0.8391, 0.648, 0.141, 0.3871, 0.7028, 0.2685, 0.4287, 0.05052, 0.2852, 0.9061, 0.8461, 0.177, 0.7467, 0.1171, 0.3161, 0.2355, 0.1959, 0.787, 0.4285, 0.1392, 0.1218, 0.1362, 0.7561, 0.1385, 0.2274, 0.176, 0.06492, 0.1581, 0.2454, 0.05591, 0.4312, 0.04614, 0.01552, 0.1235, 0.2905, 0.01172, 0.0542, 0.4672, 0.0158, 0.2694, 0.3011, 0.8647, 0.4874, 0.725, 0.1213, 0.1276, 0.5299, 0.8147]): _vg.add([_i], _w, 'REPLACE')
_vg = ob_turtle.vertex_groups.new(name='Bone.014')
for _i, _w in zip([155, 157, 160, 161, 177, 178, 198, 204, 208, 213, 214, 215, 230, 257, 258, 259, 372, 373, 376, 395, 396, 397], [0.07438, 0.02327, 0.8557, 0.6017, 0.2463, 0.7229, 0.709, 0.07032, 0.1052, 0.8802, 0.674, 0.7584, 0.7997, 0.1891, 0.8585, 0.7668, 0.5007, 0.2438, 0.8759, 0.8692, 0.452, 0.1561]): _vg.add([_i], _w, 'REPLACE')
_m = ob_turtle.modifiers.new('Armature', 'ARMATURE')
_m.object = ob_armature
ob_turtle_outline.parent = ob_armature
ob_turtle_outline.matrix_parent_inverse = Matrix(((1.0, 0.0, 0.0, 0.0), (0.0, 0.1736, 0.9848, 0.0), (0.0, -0.9848, 0.1736, 0.0), (0.0, 0.0, 0.0, 1.0)))
ob_turtle_outline.location = (0.0, 0.0, 0.2)
ob_turtle_outline.lineart.crease_threshold = 0.0
_vg = ob_turtle_outline.vertex_groups.new(name='Bone')
for _i, _w in zip([0, 1, 4, 5, 6, 7, 8, 9, 12, 14, 15, 16, 17, 18, 19, 20, 21, 22, 23, 24, 25, 26, 27, 28, 29, 30, 31, 32, 33, 34, 37, 38, 41, 42, 43, 44, 45, 49, 94, 97, 98, 99, 101, 102, 104, 105, 106, 108, 109, 110, 111, 112, 113, 114, 115, 116, 117, 119, 121, 125, 126, 127, 128, 132, 135, 136, 137, 138, 139, 140, 141, 142, 145, 147, 157, 186, 236, 242, 243, 245, 252, 267, 268, 272, 274, 275, 276, 283, 284, 285, 286, 287, 288, 289, 290, 291, 292, 293, 294, 295, 297, 298, 325, 326, 327, 328, 329, 330, 331, 332, 333, 334, 337, 338, 339, 340, 341, 342, 343, 346, 347, 350, 351, 357, 359, 361], [0.3057, 0.6622, 0.1685, 0.1745, 0.1233, 0.06651, 0.4931, 0.1992, 0.07371, 0.1498, 0.07371, 0.8711, 0.2481, 0.4249, 0.1932, 0.07636, 0.3112, 0.3327, 0.4447, 0.67, 0.1759, 0.6498, 0.02375, 0.006331, 0.01456, 0.0815, 0.4289, 0.06933, 0.2792, 0.1742, 0.9078, 0.07257, 0.01893, 0.07251, 0.07792, 0.03174, 0.0006522, 0.03111, 0.05658, 0.4416, 0.2031, 0.07081, 0.08938, 0.05164, 0.07717, 0.1982, 0.03599, 0.312, 0.4087, 0.4099, 0.09064, 0.3191, 0.6817, 0.1185, 0.0164, 0.1054, 0.6927, 0.0774, 0.01092, 0.01257, 0.2237, 0.09905, 0.3144, 0.08285, 0.2114, 0.07781, 0.1286, 0.2589, 0.06112, 0.1753, 0.498, 0.7072, 0.4975, 0.002135, 0.01743, 0.05573, 0.06011, 0.02719, 0.3161, 0.02232, 0.05129, 0.7148, 0.4646, 0.07996, 0.1492, 0.463, 0.2723, 0.1229, 0.1195, 0.06195, 0.1346, 0.08983, 0.1167, 0.2937, 0.1072, 0.3131, 0.5123, 0.743, 0.07131, 0.1195, 0.05328, 0.003981, 0.02773, 0.1671, 0.2521, 0.2735, 0.003004, 0.01812, 0.06962, 0.6334, 0.219, 0.004601, 0.5496, 0.007215, 0.1544, 0.1394, 0.03905, 0.341, 0.08006, 0.04456, 0.09542, 0.1753, 0.2866, 0.02365, 0.09296, 0.05029]): _vg.add([_i], _w, 'REPLACE')
_vg = ob_turtle_outline.vertex_groups.new(name='Bone.001')
for _i, _w in zip([0, 1, 4, 6, 8, 9, 10, 25, 27, 29, 47, 58, 59, 60, 61, 72, 74, 75, 89, 91, 92, 106, 115, 120, 124, 125, 130, 131, 136, 137, 138, 143, 144, 145, 181, 182, 184, 188, 189, 194, 231, 239, 240, 242, 250, 252, 264, 265, 266, 268, 272, 276, 277, 278, 279, 280, 281, 285, 299, 300, 301, 302, 304, 316, 319, 320, 321, 343, 344, 345, 347, 349, 350, 351, 352, 356], [0.07938, 0.04839, 0.1314, 0.016, 0.01048, 0.06349, 0.1439, 0.3848, 0.06387, 0.1668, 0.276, 0.1163, 0.05128, 0.0189, 0.04799, 0.03102, 0.06534, 0.01304, 0.09089, 0.01744, 0.08298, 0.05068, 0.1633, 0.6506, 0.7133, 0.02172, 0.09391, 0.1671, 0.2218, 0.007486, 0.06082, 0.1204, 0.2743, 0.05939, 0.1538, 0.3749, 0.2612, 0.2908, 0.1623, 0.02169, 0.2553, 0.01115, 0.02077, 0.01611, 0.6571, 0.4658, 0.2714, 0.6618, 0.4209, 0.1404, 0.1314, 0.004443, 0.1123, 0.3141, 0.2009, 0.0855, 0.01098, 0.0644, 0.2582, 0.03759, 0.1809, 0.0438, 0.01356, 0.01431, 0.1502, 0.1734, 0.1912, 0.09719, 0.01062, 0.3164, 0.09134, 0.1599, 0.1529, 0.004398, 0.0951, 0.00318]): _vg.add([_i], _w, 'REPLACE')
_vg = ob_turtle_outline.vertex_groups.new(name='Bone.002')
for _i, _w in zip([0, 4, 9, 10, 13, 25, 27, 29, 47, 50, 51, 52, 53, 54, 55, 56, 57, 58, 59, 60, 61, 62, 63, 64, 65, 66, 67, 68, 69, 70, 71, 72, 73, 74, 75, 76, 77, 78, 79, 80, 81, 82, 83, 84, 85, 86, 87, 88, 89, 90, 91, 92, 93, 106, 107, 115, 120, 123, 124, 130, 131, 133, 136, 138, 143, 144, 181, 182, 184, 188, 189, 231, 232, 233, 239, 240, 241, 242, 246, 248, 250, 251, 252, 264, 265, 266, 268, 272, 277, 278, 279, 280, 281, 299, 300, 301, 302, 303, 304, 305, 306, 307, 308, 309, 310, 311, 312, 313, 314, 315, 316, 317, 318, 319, 320, 321, 322, 323, 324, 341, 343, 344, 345, 348, 349, 350, 398, 399, 400, 401], [0.009531, 0.0563, 0.01115, 0.186, 0.002644, 0.09172, 0.06475, 0.1882, 0.416, 0.9835, 0.9944, 0.9756, 0.9995, 0.9989, 0.9971, 0.9944, 0.9939, 0.8118, 0.9213, 0.9423, 0.9367, 0.9938, 0.9957, 0.9872, 0.9905, 0.976, 0.9885, 0.9995, 0.9985, 0.9992, 0.9981, 0.9465, 0.9956, 0.8904, 0.9501, 0.9947, 0.9857, 0.9944, 0.9718, 0.9994, 0.9985, 0.9995, 0.9922, 0.9943, 0.9983, 0.9998, 0.9983, 0.997, 0.8549, 0.9824, 0.9452, 0.8691, 0.9998, 0.0611, 0.03025, 0.1883, 0.103, 0.02789, 0.1357, 0.1829, 0.269, 0.00425, 0.116, 0.008962, 0.7792, 0.5864, 0.09601, 0.2798, 0.5935, 0.5407, 0.2935, 0.5321, 0.9914, 0.9959, 0.9519, 0.944, 0.9994, 0.0141, 0.9956, 0.9987, 0.2395, 0.9718, 0.1919, 0.2849, 0.1891, 0.3913, 0.02887, 0.09749, 0.8223, 0.4856, 0.2758, 0.1069, 0.02182, 0.6055, 0.9238, 0.6921, 0.9241, 0.9901, 0.9495, 0.9889, 0.9929, 0.9848, 0.9974, 0.9987, 0.9997, 0.9903, 0.9964, 0.9926, 0.995, 0.9887, 0.9503, 0.9947, 0.9965, 0.8068, 0.6852, 0.701, 0.9997, 0.9996, 0.9998, 0.02252, 0.06853, 0.1227, 0.458, 0.1033, 0.2594, 0.06231, 0.9955, 0.9956, 0.997, 0.996]): _vg.add([_i], _w, 'REPLACE')
_vg = ob_turtle_outline.vertex_groups.new(name='Bone.005')
for _i, _w in zip([0, 1, 4, 5, 6, 7, 8, 9, 10, 12, 13, 14, 15, 16, 18, 19, 21, 22, 23, 24, 25, 26, 27, 28, 29, 30, 31, 32, 33, 34, 35, 36, 38, 47, 58, 120, 124, 136, 138, 142, 143, 145, 148, 179, 180, 181, 182, 190, 200, 206, 209, 218, 224, 231, 242, 243, 250, 252, 262, 264, 265, 266, 267, 268, 272, 273, 274, 275, 276, 278, 279, 280, 281, 283, 284, 285, 286, 289, 292, 293, 295, 299, 301, 350, 353, 354, 355, 356, 357, 389, 391], [0.4845, 0.1071, 0.56, 0.6427, 0.7255, 0.7577, 0.3422, 0.6218, 0.583, 0.06837, 0.6868, 0.5217, 0.7342, 0.04997, 0.09024, 0.05354, 0.4468, 0.1718, 0.3593, 0.0467, 0.195, 0.1556, 0.7638, 0.796, 0.5711, 0.0776, 0.1669, 0.7401, 0.3021, 0.5133, 0.6084, 0.7576, 0.8664, 0.2907, 0.06403, 0.08469, 0.1121, 0.01739, 0.01733, 0.01608, 0.07593, 0.05684, 0.001677, 0.6115, 0.4289, 0.7267, 0.01185, 0.9763, 0.18, 0.4636, 0.2743, 0.03069, 0.03738, 0.1961, 0.8056, 0.3891, 0.08139, 0.05135, 0.008242, 0.4131, 0.07566, 0.1061, 0.1086, 0.1978, 0.6321, 0.6463, 0.586, 0.2683, 0.5686, 0.1949, 0.4706, 0.6667, 0.6451, 0.1805, 0.6671, 0.8621, 0.6841, 0.03594, 0.1413, 0.03892, 0.05722, 0.122, 0.1141, 0.05888, 0.3053, 0.2783, 0.9749, 0.9327, 0.7382, 0.03753, 0.004645]): _vg.add([_i], _w, 'REPLACE')
_vg = ob_turtle_outline.vertex_groups.new(name='Bone.007')
for _i, _w in zip([5, 6, 7, 8, 9, 10, 13, 14, 15, 21, 22, 23, 27, 28, 29, 31, 32, 33, 34, 35, 36, 38, 148, 169, 170, 171, 172, 179, 180, 200, 205, 206, 209, 218, 223, 224, 242, 243, 262, 264, 273, 274, 275, 276, 279, 280, 281, 283, 284, 286, 292, 353, 354, 357, 385, 386, 387, 388, 389, 390, 391, 392], [0.09758, 0.05795, 0.1338, 0.001311, 0.005237, 0.07376, 0.2503, 0.1273, 0.1449, 0.09835, 0.0336, 0.05231, 0.05718, 0.1362, 0.002043, 0.02684, 0.1449, 0.07776, 0.1838, 0.3484, 0.208, 0.03684, 0.9692, 0.1236, 0.02605, 0.8636, 0.7927, 0.3574, 0.5375, 0.8078, 0.1238, 0.5341, 0.7085, 0.9585, 0.675, 0.9672, 0.07799, 0.107, 0.9966, 0.007769, 0.3148, 0.1837, 0.04992, 0.05006, 0.0425, 0.1232, 0.2793, 0.03502, 0.1237, 0.1044, 0.0008059, 0.6772, 0.7071, 0.2095, 0.2031, 0.988, 0.09033, 0.9884, 0.9848, 0.6793, 0.938, 0.05154]): _vg.add([_i], _w, 'REPLACE')
_vg = ob_turtle_outline.vertex_groups.new(name='Bone.011')
for _i, _w in zip([154, 165, 169, 170, 171, 172, 197, 202, 205, 219, 223, 365, 366, 367, 385, 387, 390, 391, 392], [1.047, 0.9999, 0.8762, 0.9618, 0.134, 0.205, 1.008, 1.002, 0.8765, 1.011, 0.3177, 1.008, 1.005, 1.015, 0.7985, 0.9093, 0.3171, 0.01676, 0.9483]): _vg.add([_i], _w, 'REPLACE')
_vg = ob_turtle_outline.vertex_groups.new(name='Bone.006')
for _i, _w in zip([0, 1, 4, 9, 16, 25, 74, 89, 92, 97, 98, 104, 105, 106, 107, 108, 109, 110, 111, 112, 113, 115, 117, 119, 120, 122, 123, 124, 125, 126, 127, 128, 130, 131, 132, 133, 135, 136, 137, 138, 139, 140, 141, 142, 144, 145, 149, 163, 167, 182, 184, 187, 188, 189, 194, 217, 245, 249, 252, 261, 265, 266, 267, 268, 270, 272, 277, 293, 320, 321, 326, 327, 328, 332, 338, 339, 340, 341, 342, 343, 344, 345, 347, 348, 349, 350, 351, 352, 359, 378, 379, 383, 384], [0.05451, 0.1062, 0.04769, 0.007786, 0.06374, 0.1305, 0.01684, 0.03709, 0.02704, 0.08957, 0.05163, 0.7374, 0.4906, 0.763, 0.6439, 0.4447, 0.1724, 0.3854, 0.01905, 0.2517, 0.05091, 0.5697, 0.1055, 0.8772, 0.157, 0.6567, 0.4245, 0.02331, 0.9158, 0.4607, 0.02347, 0.2446, 0.6152, 0.494, 0.7275, 0.5847, 0.08531, 0.5228, 0.7144, 0.562, 0.769, 0.6397, 0.2312, 0.116, 0.1149, 0.312, 0.2517, 0.05655, 0.08245, 0.2611, 0.1029, 0.7979, 0.1483, 0.4536, 0.6456, 0.06478, 0.779, 0.2711, 0.2235, 0.2918, 0.06364, 0.04621, 0.02347, 0.1229, 0.981, 0.006124, 0.02415, 0.05088, 0.1108, 0.08985, 0.008679, 0.09849, 0.128, 0.1037, 0.6991, 0.5782, 0.6435, 0.7802, 0.3678, 0.6905, 0.7059, 0.2102, 0.8058, 0.686, 0.4605, 0.52, 0.5562, 0.8261, 0.02294, 0.1934, 0.03134, 0.1302, 0.009678]): _vg.add([_i], _w, 'REPLACE')
_vg = ob_turtle_outline.vertex_groups.new(name='Bone.008')
for _i, _w in zip([104, 105, 106, 107, 108, 109, 110, 112, 115, 119, 122, 123, 126, 128, 130, 131, 132, 133, 137, 138, 139, 140, 141, 149, 156, 163, 166, 167, 168, 182, 187, 189, 194, 217, 220, 221, 222, 225, 245, 249, 260, 261, 328, 338, 339, 340, 341, 342, 343, 344, 348, 349, 351, 352, 377, 378, 379, 380, 381, 382, 383, 384], [0.1357, 0.1798, 0.07006, 0.2895, 0.09634, 0.03249, 0.052, 0.06829, 0.02294, 0.005653, 0.3117, 0.5493, 0.1106, 0.06803, 0.09653, 0.05707, 0.1365, 0.3841, 0.06691, 0.005597, 0.129, 0.0987, 0.03268, 0.7344, 0.9795, 0.9393, 0.9279, 0.9392, 0.7534, 0.03177, 0.1693, 0.08128, 0.3043, 0.9205, 0.09026, 0.9233, 0.842, 0.5424, 0.1682, 0.7145, 0.7883, 0.6956, 0.02596, 0.2532, 0.1846, 0.1237, 0.1023, 0.1023, 0.02166, 0.1319, 0.2521, 0.1095, 0.03689, 0.01059, 0.9422, 0.8097, 0.9595, 0.9875, 0.9182, 0.3684, 0.899, 0.8066]): _vg.add([_i], _w, 'REPLACE')
_vg = ob_turtle_outline.vertex_groups.new(name='Bone.012')
for _i, _w in zip([162, 164, 166, 168, 195, 196, 216, 220, 221, 222, 225, 260, 362, 363, 364, 377, 381, 382, 384], [1.005, 0.9937, 0.06005, 0.2524, 1.065, 1.043, 1.023, 0.9098, 0.07552, 0.1583, 0.4593, 0.2122, 1.035, 0.9773, 1.024, 0.05104, 0.08531, 0.6335, 0.1643]): _vg.add([_i], _w, 'REPLACE')
_vg = ob_turtle_outline.vertex_groups.new(name='Bone.003')
for _i, _w in zip([2, 3, 5, 8, 11, 12, 14, 15, 17, 18, 19, 20, 21, 22, 23, 24, 26, 30, 31, 32, 33, 34, 37, 39, 40, 41, 42, 43, 44, 45, 46, 48, 49, 95, 97, 99, 100, 101, 102, 103, 113, 114, 116, 118, 121, 129, 142, 146, 147, 151, 152, 176, 183, 185, 191, 192, 193, 201, 235, 236, 237, 243, 244, 247, 253, 254, 255, 267, 269, 271, 274, 275, 276, 282, 283, 284, 286, 287, 288, 289, 290, 291, 292, 293, 294, 295, 296, 297, 298, 325, 326, 329, 331, 332, 333, 334, 335, 336, 337, 358, 361, 368, 370], [0.7269, 0.7211, 0.03107, 0.0515, 0.6551, 0.6986, 0.1653, 0.01964, 0.5505, 0.3831, 0.625, 0.8034, 0.1013, 0.3563, 0.088, 0.1622, 0.1019, 0.6815, 0.2922, 0.01469, 0.2772, 0.09921, 0.04339, 0.7142, 0.7882, 0.5338, 0.4807, 0.705, 0.8082, 0.717, 0.8363, 0.7143, 0.8354, 0.225, 0.000934, 0.04645, 0.5555, 0.185, 0.3811, 0.05819, 0.07055, 0.06808, 0.2919, 0.5523, 0.05335, 0.335, 0.0114, 0.4093, 0.6367, 0.06665, 0.09543, 0.00545, 0.9893, 0.009711, 0.1011, 0.08099, 0.4807, 0.2161, 0.8946, 0.638, 0.684, 0.1443, 0.8476, 0.1157, 0.03141, 0.2579, 0.2989, 0.06496, 0.5144, 0.663, 0.05156, 0.1617, 0.03085, 0.6945, 0.5571, 0.07037, 0.06019, 0.7717, 0.7567, 0.5542, 0.5598, 0.3859, 0.2509, 0.06461, 0.7988, 0.5892, 0.824, 0.7131, 0.4803, 0.007119, 0.05122, 0.1188, 0.1036, 0.006923, 0.1288, 0.3437, 0.1335, 0.05445, 0.157, 0.01773, 0.794, 0.08927, 0.04312]): _vg.add([_i], _w, 'REPLACE')
_vg = ob_turtle_outline.vertex_groups.new(name='Bone.009')
for _i, _w in zip([2, 3, 11, 12, 14, 18, 19, 20, 22, 30, 31, 33, 39, 40, 44, 45, 46, 48, 49, 100, 118, 146, 147, 150, 151, 152, 173, 174, 176, 192, 193, 201, 210, 211, 212, 226, 227, 228, 229, 235, 237, 244, 254, 255, 263, 269, 271, 282, 283, 287, 288, 292, 294, 295, 296, 361, 368, 369, 370, 374, 393, 394], [0.09285, 0.198, 0.3224, 0.1384, 0.005804, 0.03369, 0.08659, 0.04909, 0.08141, 0.1355, 0.04596, 0.05225, 0.0909, 0.1924, 0.02053, 0.01512, 0.09818, 0.0495, 0.05756, 0.000178, 0.00734, 0.5803, 0.3299, 0.03553, 0.8079, 0.799, 0.9992, 0.2338, 0.8714, 0.8888, 0.514, 0.7536, 0.03103, 0.09112, 0.2334, 0.9907, 0.6995, 0.1585, 0.2538, 0.06239, 0.273, 0.1133, 0.7294, 0.7257, 0.7895, 0.009611, 0.2816, 0.2711, 0.09092, 0.006941, 0.02983, 0.0008905, 0.07518, 0.207, 0.05457, 0.1415, 0.9007, 0.769, 0.8522, 0.1201, 0.0188, 0.6228]): _vg.add([_i], _w, 'REPLACE')
_vg = ob_turtle_outline.vertex_groups.new(name='Bone.013')
for _i, _w in zip([150, 151, 152, 158, 159, 174, 175, 176, 192, 199, 210, 211, 212, 227, 228, 229, 263, 369, 370, 374, 375, 393, 394], [0.9569, 0.1233, 0.1009, 0.9842, 0.9795, 0.7647, 0.9814, 0.1, 0.004362, 0.991, 0.9592, 0.9093, 0.7648, 0.2829, 0.8471, 0.7443, 0.2026, 0.2242, 0.09867, 0.8801, 0.9892, 0.9654, 0.3694]): _vg.add([_i], _w, 'REPLACE')
_vg = ob_turtle_outline.vertex_groups.new(name='Bone.004')
for _i, _w in zip([2, 3, 17, 18, 20, 24, 39, 41, 42, 43, 44, 45, 46, 48, 49, 94, 95, 96, 97, 98, 99, 100, 101, 102, 103, 104, 105, 108, 109, 110, 111, 112, 113, 114, 116, 117, 118, 121, 126, 127, 128, 129, 132, 134, 135, 140, 141, 142, 153, 155, 157, 177, 185, 186, 191, 203, 204, 207, 208, 234, 235, 236, 237, 238, 247, 253, 256, 257, 267, 269, 271, 287, 288, 289, 290, 291, 292, 293, 294, 296, 297, 298, 325, 326, 327, 328, 329, 330, 331, 332, 333, 334, 335, 336, 337, 339, 340, 342, 346, 351, 358, 359, 360, 371, 373, 397], [0.1592, 0.06658, 0.1574, 0.009721, 0.04641, 0.07201, 0.1731, 0.3961, 0.4162, 0.1831, 0.1043, 0.2128, 0.02949, 0.2074, 0.05354, 0.5891, 0.6978, 0.756, 0.3429, 0.569, 0.7598, 0.3803, 0.6806, 0.5342, 0.7956, 0.003772, 0.07706, 0.085, 0.2667, 0.08234, 0.4833, 0.2195, 0.1448, 0.7283, 0.5667, 0.1358, 0.3778, 0.8063, 0.1181, 0.4502, 0.2094, 0.593, 0.009755, 0.5598, 0.3548, 0.01974, 0.1499, 0.06522, 0.913, 0.08405, 0.2629, 0.03751, 0.9558, 0.4704, 0.8356, 0.08499, 0.07401, 0.8024, 0.126, 0.1717, 0.01641, 0.2705, 0.01103, 0.5306, 0.7241, 0.8291, 0.8456, 0.04513, 0.01167, 0.4164, 0.03724, 0.08988, 0.05597, 0.0672, 0.3034, 0.2696, 4.467e-05, 0.06337, 0.004823, 0.09029, 0.2175, 0.4541, 0.7431, 0.6745, 0.4485, 0.3076, 0.7891, 0.5006, 0.7638, 0.1588, 0.6013, 0.5881, 0.7201, 0.6352, 0.2362, 0.03462, 0.05513, 0.1151, 0.4492, 0.01758, 0.9243, 0.5798, 0.673, 0.1132, 0.009916, 0.006116]): _vg.add([_i], _w, 'REPLACE')
_vg = ob_turtle_outline.vertex_groups.new(name='Bone.010')
for _i, _w in zip([94, 95, 96, 97, 98, 99, 101, 103, 105, 108, 109, 111, 112, 114, 117, 121, 126, 127, 128, 129, 134, 135, 141, 153, 155, 157, 160, 161, 177, 178, 186, 191, 198, 203, 204, 207, 208, 213, 214, 215, 230, 234, 238, 247, 253, 256, 257, 258, 259, 325, 326, 327, 328, 329, 330, 331, 332, 335, 336, 340, 342, 346, 358, 359, 360, 371, 372, 373, 376, 395, 396, 397], [0.3175, 0.04406, 0.1911, 0.06827, 0.1351, 0.1027, 0.007798, 0.1224, 0.03291, 0.01872, 0.08557, 0.3722, 0.1294, 0.05873, 0.0294, 0.1, 0.07886, 0.3936, 0.1554, 0.02522, 0.394, 0.3187, 0.0344, 0.0539, 0.8391, 0.648, 0.141, 0.3871, 0.7028, 0.2685, 0.4287, 0.05052, 0.2852, 0.9061, 0.8461, 0.177, 0.7467, 0.1171, 0.3161, 0.2355, 0.1959, 0.787, 0.4285, 0.1392, 0.1218, 0.1362, 0.7561, 0.1385, 0.2274, 0.176, 0.06492, 0.1581, 0.2454, 0.05591, 0.4312, 0.04614, 0.01552, 0.1235, 0.2905, 0.01172, 0.0542, 0.4672, 0.0158, 0.2694, 0.3011, 0.8647, 0.4874, 0.725, 0.1213, 0.1276, 0.5299, 0.8147]): _vg.add([_i], _w, 'REPLACE')
_vg = ob_turtle_outline.vertex_groups.new(name='Bone.014')
for _i, _w in zip([155, 157, 160, 161, 177, 178, 198, 204, 208, 213, 214, 215, 230, 257, 258, 259, 372, 373, 376, 395, 396, 397], [0.07438, 0.02327, 0.8557, 0.6017, 0.2463, 0.7229, 0.709, 0.07032, 0.1052, 0.8802, 0.674, 0.7584, 0.7997, 0.1891, 0.8585, 0.7668, 0.5007, 0.2438, 0.8759, 0.8692, 0.452, 0.1561]): _vg.add([_i], _w, 'REPLACE')
_m = ob_turtle_outline.modifiers.new('Armature', 'ARMATURE')
_m = ob_turtle_outline.modifiers.new('Armature.001', 'ARMATURE')
_m.object = ob_armature

# ---- collection membership
col_collection_1.objects.link(ob_armature)
col_collection_1.objects.link(ob_turtle)
col_collection_1.objects.link(ob_turtle_outline)

# ---- scene / render settings (as saved in the file)
scene.frame_start = 0; scene.frame_end = 120; scene.frame_set(0)
scene.render.engine = 'CYCLES'
scene.render.resolution_percentage = 50
scene.render.dither_intensity = 0.0
scene.cycles.use_denoising = False
scene.cycles.samples = 128
scene.cycles.sampling_pattern = 'TABULATED_SOBOL'
scene.cycles.use_adaptive_sampling = False
scene.cycles.use_light_tree = False
scene.cycles.blur_glossy = 0.0
scene.cycles.sample_clamp_indirect = 0.0
scene.view_settings.view_transform = 'Standard'
bpy.context.view_layer.update()

# ---- added for rendering (the .blend has no active camera and no usable light): camera, sun
cam_auto = bpy.data.cameras.new('AutoCamera')
cam_auto.lens = 50.0
cam_auto.sensor_width = 36.0
cam_auto.clip_end = 1000.0
ob_auto_camera = bpy.data.objects.new('AutoCamera', cam_auto)
scene.collection.objects.link(ob_auto_camera)
ob_auto_camera.location = (6.0018, -7.78454, 5.1558)
ob_auto_camera.rotation_euler = (1.09748, -7.21219e-08, 0.694738)
scene.camera = ob_auto_camera
light_auto_sun = bpy.data.lights.new('AutoSun', 'SUN')
light_auto_sun.energy = 3.0
light_auto_sun.angle = 0.0523599
ob_auto_sun = bpy.data.objects.new('AutoSun', light_auto_sun)
scene.collection.objects.link(ob_auto_sun)
ob_auto_sun.rotation_euler = (0.872665, 0.174533, 0.523599)
bpy.context.view_layer.update()
